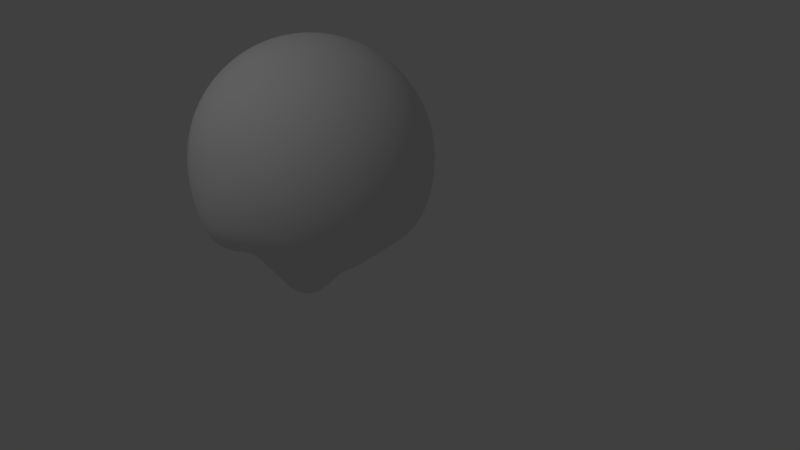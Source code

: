 # Source: 14_Rigging_Head.blend  (saved by Blender 2.79.0; exported with 4.5.12 LTS)
import bpy
from mathutils import Matrix  # noqa: F401  (used for matrix-valued properties, if any)

bpy.ops.wm.read_factory_settings(use_empty=True)
scene = bpy.context.scene
scene.name = 'Scene'

# ---- collections
col_collection_1 = bpy.data.collections.new('Collection 1'); scene.collection.children.link(col_collection_1)

# ---- materials (node trees are filled in below, after node groups)
mat_eye_ball = bpy.data.materials.new('Eye_Ball')
mat_eye_ball.alpha_threshold = 0.0
mat_eye_ball.use_transparent_shadow = False
mat_eye_ball.diffuse_color = (1.0, 1.0, 1.0, 1.0)
mat_eye_ball.roughness = 0.5
mat_eye_iris_green = bpy.data.materials.new('Eye_Iris_Green')
mat_eye_iris_green.alpha_threshold = 0.0
mat_eye_iris_green.use_transparent_shadow = False
mat_eye_iris_green.diffuse_color = (0.0, 0.1692, 0.001487, 1.0)
mat_eye_iris_green.roughness = 0.5
mat_eye_pupil = bpy.data.materials.new('Eye_Pupil')
mat_eye_pupil.alpha_threshold = 0.0
mat_eye_pupil.use_transparent_shadow = False
mat_eye_pupil.diffuse_color = (0.01057, 0.01057, 0.01057, 1.0)
mat_eye_pupil.roughness = 0.5

# ---- material node trees

# ---- world
world_world = bpy.data.worlds.new('World'); scene.world = world_world
world_world.color = (0.05088, 0.05088, 0.05088)
world_world.use_sun_shadow = False
world_world.sun_shadow_jitter_overblur = 0.0
world_world.cycles.sampling_method = 'MANUAL'

# ---- cameras
cam_camera = bpy.data.cameras.new('Camera')
cam_camera.clip_end = 100.0
cam_camera.lens = 35.0
cam_camera.sensor_width = 32.0
cam_camera.sensor_height = 18.0
cam_camera.ortho_scale = 7.314
cam_camera.dof.focus_distance = 0.0
cam_camera.dof.aperture_fstop = 128.0

# ---- lights
light_lamp = bpy.data.lights.new('Lamp', 'POINT')
light_lamp.transmission_factor = 0.0
light_lamp.cutoff_distance = 30.0
light_lamp.energy = 100.0
light_lamp.shadow_buffer_clip_start = 1.001
light_lamp.shadow_soft_size = 0.1
light_lamp.shadow_maximum_resolution = 0.006
light_lamp.use_absolute_resolution = True

# ---- meshes
me_sphere_001 = bpy.data.meshes.new('Sphere.001')
me_sphere_001.from_pydata([(0.0, 0.4044, -5.389e-08), (0.01377, -0.3549, 0.06924), (0.02702, -0.3343, 0.1358), (0.03922, -0.3009, 0.1972), (0.04992, -0.2559, 0.251), (0.0587, -0.2011, 0.2951), (0.06523, -0.1385, 0.3279), (0.06924, -0.0706, 0.3481), (0.0706, -8.515e-08, 0.3549), (0.06924, 0.0706, 0.3481), (0.06523, 0.1385, 0.3279), (0.0587, 0.201, 0.2951), (0.04992, 0.2581, 0.251), (0.03922, 0.3089, 0.1972), (0.02702, 0.3428, 0.1358), (0.01377, 0.3876, 0.06924), (0.02702, -0.3549, 0.06523), (0.053, -0.3343, 0.1279), (0.07694, -0.3009, 0.1857), (0.09792, -0.2559, 0.2364), (0.1151, -0.2011, 0.278), (0.1279, -0.1385, 0.3089), (0.1358, -0.0706, 0.3279), (0.1385, -8.179e-08, 0.3343), (0.1358, 0.0706, 0.3279), (0.1279, 0.1385, 0.3089), (0.1151, 0.201, 0.278), (0.09792, 0.2581, 0.2364), (0.07694, 0.3089, 0.1857), (0.053, 0.3428, 0.1279), (0.02702, 0.3876, 0.06523), (0.03922, -0.3549, 0.0587), (0.07694, -0.3343, 0.1151), (0.1117, -0.3009, 0.1672), (0.1422, -0.2559, 0.2128), (0.1672, -0.2011, 0.2502), (0.1857, -0.1385, 0.278), (0.1972, -0.0706, 0.2951), (0.2011, -7.634e-08, 0.3009), (0.1972, 0.0706, 0.2951), (0.1857, 0.1385, 0.278), (0.1672, 0.201, 0.2502), (0.1422, 0.2581, 0.2128), (0.1117, 0.3089, 0.1672), (0.07694, 0.3428, 0.1151), (0.03922, 0.3876, 0.0587), (0.04992, -0.3549, 0.04992), (0.09792, -0.3343, 0.09792), (0.1422, -0.3009, 0.1422), (0.1809, -0.2559, 0.1809), (0.2128, -0.2011, 0.2128), (0.2364, -0.1385, 0.2364), (0.251, -0.0706, 0.251), (0.2559, -6.901e-08, 0.2559), (0.251, 0.0706, 0.251), (0.2364, 0.1385, 0.2364), (0.2128, 0.201, 0.2128), (0.1809, 0.2581, 0.1809), (0.1422, 0.3089, 0.1422), (0.09792, 0.3428, 0.09792), (0.04992, 0.3876, 0.04992), (0.0587, -0.3549, 0.03922), (0.1151, -0.3343, 0.07694), (0.1672, -0.3009, 0.1117), (0.2128, -0.2559, 0.1422), (0.2502, -0.2011, 0.1672), (0.278, -0.1385, 0.1857), (0.2951, -0.0706, 0.1972), (0.3009, -6.008e-08, 0.201), (0.2951, 0.0706, 0.1972), (0.278, 0.1385, 0.1857), (0.2502, 0.201, 0.1672), (0.2128, 0.2581, 0.1422), (0.1672, 0.3089, 0.1117), (0.1151, 0.3428, 0.07694), (0.0587, 0.3876, 0.03922), (0.06523, -0.3549, 0.02702), (0.1279, -0.3343, 0.053), (0.1857, -0.3009, 0.07694), (0.2364, -0.2559, 0.09792), (0.278, -0.2011, 0.1151), (0.3089, -0.1385, 0.1279), (0.3279, -0.0706, 0.1358), (0.3343, -4.988e-08, 0.1385), (0.3279, 0.0706, 0.1358), (0.3089, 0.1385, 0.1279), (0.278, 0.201, 0.1151), (0.2364, 0.2581, 0.09792), (0.1857, 0.3089, 0.07694), (0.1279, 0.3428, 0.053), (0.06523, 0.3876, 0.02702), (0.06924, -0.3549, 0.01377), (0.1358, -0.3343, 0.02702), (0.1972, -0.3009, 0.03922), (0.251, -0.2559, 0.04992), (0.2951, -0.2011, 0.0587), (0.3279, -0.1385, 0.06523), (0.3481, -0.0706, 0.06924), (0.3549, -3.882e-08, 0.0706), (0.3481, 0.0706, 0.06924), (0.3279, 0.1385, 0.06523), (0.2951, 0.201, 0.0587), (0.251, 0.2581, 0.04992), (0.1972, 0.3089, 0.03922), (0.1358, 0.3428, 0.02702), (0.06924, 0.3876, 0.01377), (0.0706, -0.3549, -1.76e-07), (0.1385, -0.3343, -1.7e-07), (0.2011, -0.3009, -1.618e-07), (0.2559, -0.2559, -1.572e-07), (0.3009, -0.2011, -1.537e-07), (0.3343, -0.1385, -1.219e-07), (0.3549, -0.0706, -1.54e-07), (0.3619, -2.732e-08, -1.371e-07), (0.3549, 0.0706, -1.31e-07), (0.3343, 0.1385, -6.059e-08), (0.3009, 0.2011, -8.814e-08), (0.2559, 0.2581, -7.356e-08), (0.2011, 0.3089, -7.362e-08), (0.1385, 0.3428, -5.463e-08), (0.0706, 0.3876, -4.975e-08), (0.06924, -0.3549, -0.01377), (0.1358, -0.3343, -0.02702), (0.1972, -0.3009, -0.03922), (0.251, -0.2559, -0.04992), (0.2951, -0.201, -0.0587), (0.3279, -0.1385, -0.06523), (0.3481, -0.0706, -0.06924), (0.3549, -1.582e-08, -0.0706), (0.3481, 0.0706, -0.06924), (0.3279, 0.1385, -0.06523), (0.2951, 0.2011, -0.0587), (0.251, 0.2581, -0.04992), (0.1972, 0.3089, -0.03922), (0.1358, 0.3428, -0.02702), (0.06924, 0.3876, -0.01377), (0.06523, -0.3549, -0.02702), (0.1279, -0.3343, -0.053), (0.1857, -0.3009, -0.07694), (0.2364, -0.2559, -0.09792), (0.278, -0.201, -0.1151), (0.3089, -0.1385, -0.1279), (0.3279, -0.0706, -0.1358), (0.3343, -4.759e-09, -0.1385), (0.3279, 0.0706, -0.1358), (0.3089, 0.1385, -0.1279), (0.278, 0.2011, -0.1151), (0.2364, 0.2581, -0.09792), (0.1857, 0.3089, -0.07694), (0.1279, 0.3428, -0.053), (0.06523, 0.3876, -0.02702), (0.0587, -0.3549, -0.03922), (0.1151, -0.3343, -0.07694), (0.1672, -0.3009, -0.1117), (0.2128, -0.2559, -0.1422), (0.2502, -0.201, -0.1672), (0.278, -0.1385, -0.1857), (0.2951, -0.0706, -0.1972), (0.3009, 5.434e-09, -0.2011), (0.2951, 0.0706, -0.1972), (0.278, 0.1385, -0.1857), (0.2502, 0.2011, -0.1672), (0.2128, 0.2581, -0.1422), (0.1672, 0.3089, -0.1117), (0.1151, 0.3428, -0.07694), (0.0587, 0.3876, -0.03922), (0.04992, -0.3549, -0.04992), (0.09792, -0.3343, -0.09792), (0.1422, -0.3009, -0.1422), (0.1809, -0.2559, -0.1809), (0.2128, -0.201, -0.2128), (0.2364, -0.1385, -0.2364), (0.251, -0.0706, -0.251), (0.2559, 1.437e-08, -0.2559), (0.251, 0.0706, -0.251), (0.2364, 0.1385, -0.2364), (0.2128, 0.2011, -0.2128), (0.1809, 0.2581, -0.1809), (0.1422, 0.3089, -0.1422), (0.09792, 0.3428, -0.09792), (0.04992, 0.3876, -0.04992), (0.03922, -0.3549, -0.0587), (0.07694, -0.3343, -0.1151), (0.1117, -0.3009, -0.1672), (0.1422, -0.2559, -0.2128), (0.1672, -0.201, -0.2502), (0.1857, -0.1385, -0.278), (0.1972, -0.0706, -0.2951), (0.2011, 2.17e-08, -0.3009), (0.1972, 0.0706, -0.2951), (0.1857, 0.1385, -0.278), (0.1672, 0.2011, -0.2502), (0.1422, 0.2581, -0.2128), (0.1117, 0.3089, -0.1672), (0.07694, 0.3428, -0.1151), (0.03922, 0.3876, -0.0587), (0.02702, -0.3549, -0.06523), (0.053, -0.3343, -0.1279), (0.07694, -0.3009, -0.1857), (0.09792, -0.2559, -0.2364), (0.1151, -0.201, -0.278), (0.1279, -0.1385, -0.3089), (0.1358, -0.0706, -0.3279), (0.1385, 2.715e-08, -0.3343), (0.1358, 0.0706, -0.3279), (0.1279, 0.1385, -0.3089), (0.1151, 0.2011, -0.278), (0.09792, 0.2581, -0.2364), (0.07694, 0.3089, -0.1857), (0.053, 0.3428, -0.1279), (0.02702, 0.3876, -0.06523), (0.01377, -0.3549, -0.06924), (0.02702, -0.3343, -0.1358), (0.03922, -0.3009, -0.1972), (0.04992, -0.2559, -0.251), (0.0587, -0.201, -0.2951), (0.06523, -0.1385, -0.3279), (0.06924, -0.0706, -0.3481), (0.0706, 3.05e-08, -0.3549), (0.06924, 0.0706, -0.3481), (0.06523, 0.1385, -0.3279), (0.0587, 0.2011, -0.2951), (0.04992, 0.2581, -0.251), (0.03922, 0.3089, -0.1972), (0.02702, 0.3428, -0.1358), (0.01377, 0.3876, -0.06924), (-2.61e-09, -0.3549, -0.0706), (1.492e-08, -0.3343, -0.1385), (9.523e-09, -0.3009, -0.2011), (-9.35e-09, -0.2559, -0.2559), (-3.092e-08, -0.201, -0.3009), (2.3e-08, -0.1385, -0.3343), (-3.092e-08, -0.0706, -0.3549), (-3.631e-08, 3.164e-08, -0.3619), (-3.092e-08, 0.0706, -0.3549), (2.3e-08, 0.1385, -0.3343), (-3.092e-08, 0.2011, -0.3009), (-9.35e-09, 0.2581, -0.2559), (-3.958e-09, 0.3089, -0.2011), (1.434e-09, 0.3428, -0.1385), (1.434e-09, 0.3876, -0.0706), (-0.01377, -0.3549, -0.06924), (-0.02702, -0.3343, -0.1358), (-0.03922, -0.3009, -0.1972), (-0.04992, -0.2559, -0.251), (-0.0587, -0.201, -0.2951), (-0.06523, -0.1385, -0.3279), (-0.06924, -0.0706, -0.3481), (-0.0706, 3.05e-08, -0.3549), (-0.06924, 0.0706, -0.3481), (-0.06523, 0.1385, -0.3279), (-0.0587, 0.2011, -0.2951), (-0.04992, 0.2581, -0.251), (-0.03922, 0.3089, -0.1972), (-0.02702, 0.3428, -0.1358), (-0.01377, 0.3876, -0.06924), (-4.512e-08, -0.3619, -2.858e-07), (-0.02702, -0.3549, -0.06523), (-0.053, -0.3343, -0.1279), (-0.07694, -0.3009, -0.1857), (-0.09792, -0.2559, -0.2364), (-0.1151, -0.201, -0.278), (-0.1279, -0.1385, -0.3089), (-0.1358, -0.0706, -0.3279), (-0.1385, 2.715e-08, -0.3343), (-0.1358, 0.0706, -0.3279), (-0.1279, 0.1385, -0.3089), (-0.1151, 0.2011, -0.278), (-0.09792, 0.2581, -0.2364), (-0.07694, 0.3089, -0.1857), (-0.053, 0.3428, -0.1279), (-0.02702, 0.3876, -0.06523), (-0.03922, -0.3549, -0.0587), (-0.07694, -0.3343, -0.1151), (-0.1117, -0.3009, -0.1672), (-0.1422, -0.2559, -0.2128), (-0.1672, -0.201, -0.2502), (-0.1857, -0.1385, -0.278), (-0.1972, -0.0706, -0.2951), (-0.2011, 2.17e-08, -0.3009), (-0.1972, 0.0706, -0.2951), (-0.1857, 0.1385, -0.278), (-0.1672, 0.2011, -0.2502), (-0.1422, 0.2581, -0.2128), (-0.1117, 0.3089, -0.1672), (-0.07694, 0.3428, -0.1151), (-0.03922, 0.3876, -0.0587), (-0.04992, -0.3549, -0.04992), (-0.09792, -0.3343, -0.09792), (-0.1422, -0.3009, -0.1422), (-0.1809, -0.2559, -0.1809), (-0.2128, -0.201, -0.2128), (-0.2364, -0.1385, -0.2364), (-0.251, -0.0706, -0.251), (-0.2559, 1.437e-08, -0.2559), (-0.251, 0.0706, -0.251), (-0.2364, 0.1385, -0.2364), (-0.2128, 0.2011, -0.2128), (-0.1809, 0.2581, -0.1809), (-0.1422, 0.3089, -0.1422), (-0.09792, 0.3428, -0.09792), (-0.04992, 0.3876, -0.04992), (-0.0587, -0.3549, -0.03922), (-0.1151, -0.3343, -0.07694), (-0.1672, -0.3009, -0.1117), (-0.2128, -0.2559, -0.1422), (-0.2502, -0.201, -0.1672), (-0.278, -0.1385, -0.1857), (-0.2951, -0.0706, -0.1972), (-0.3009, 5.434e-09, -0.2011), (-0.2951, 0.0706, -0.1972), (-0.278, 0.1385, -0.1857), (-0.2502, 0.2011, -0.1672), (-0.2128, 0.2581, -0.1422), (-0.1672, 0.3089, -0.1117), (-0.1151, 0.3428, -0.07694), (-0.0587, 0.3876, -0.03922), (-0.06523, -0.3549, -0.02702), (-0.1279, -0.3343, -0.053), (-0.1857, -0.3009, -0.07694), (-0.2364, -0.2559, -0.09792), (-0.278, -0.201, -0.1151), (-0.3089, -0.1385, -0.1279), (-0.3279, -0.0706, -0.1358), (-0.3343, -4.759e-09, -0.1385), (-0.3279, 0.0706, -0.1358), (-0.3089, 0.1385, -0.1279), (-0.278, 0.2011, -0.1151), (-0.2364, 0.2581, -0.09792), (-0.1857, 0.3089, -0.07694), (-0.1279, 0.3428, -0.053), (-0.06523, 0.3876, -0.02702), (-0.06924, -0.3549, -0.01377), (-0.1358, -0.3343, -0.02702), (-0.1972, -0.3009, -0.03922), (-0.251, -0.2559, -0.04992), (-0.2951, -0.201, -0.0587), (-0.3279, -0.1385, -0.06523), (-0.3481, -0.0706, -0.06924), (-0.3549, -1.582e-08, -0.0706), (-0.3481, 0.0706, -0.06924), (-0.3279, 0.1385, -0.06523), (-0.2951, 0.2011, -0.0587), (-0.251, 0.2581, -0.04992), (-0.1972, 0.3089, -0.03922), (-0.1358, 0.3428, -0.02702), (-0.06924, 0.3876, -0.01377), (-0.0706, -0.3549, -1.706e-07), (-0.1385, -0.3343, -1.565e-07), (-0.2011, -0.3009, -1.51e-07), (-0.2559, -0.2559, -1.087e-07), (-0.3009, -0.2011, -8.355e-08), (-0.3343, -0.1385, -1.381e-07), (-0.3549, -0.0706, -4.612e-08), (-0.3619, -2.732e-08, -5.08e-08), (-0.3549, 0.0706, -2.312e-08), (-0.3343, 0.1385, -9.294e-08), (-0.3009, 0.2011, -1.804e-08), (-0.2559, 0.2581, -2.502e-08), (-0.201, 0.3089, -4.396e-08), (-0.1385, 0.3428, -3.576e-08), (-0.0706, 0.3876, -5.244e-08), (-0.06924, -0.3549, 0.01377), (-0.1358, -0.3343, 0.02702), (-0.1972, -0.3009, 0.03922), (-0.251, -0.2559, 0.04992), (-0.2951, -0.2011, 0.0587), (-0.3279, -0.1385, 0.06523), (-0.3481, -0.0706, 0.06924), (-0.3549, -3.882e-08, 0.0706), (-0.3481, 0.0706, 0.06924), (-0.3279, 0.1385, 0.06523), (-0.2951, 0.201, 0.0587), (-0.251, 0.2581, 0.04992), (-0.1972, 0.3089, 0.03922), (-0.1358, 0.3428, 0.02702), (-0.06924, 0.3876, 0.01377), (-0.06523, -0.3549, 0.02702), (-0.1279, -0.3343, 0.053), (-0.1857, -0.3009, 0.07694), (-0.2364, -0.2559, 0.09792), (-0.278, -0.2011, 0.1151), (-0.3089, -0.1385, 0.1279), (-0.3279, -0.0706, 0.1358), (-0.3343, -4.988e-08, 0.1385), (-0.3279, 0.0706, 0.1358), (-0.3089, 0.1385, 0.1279), (-0.278, 0.201, 0.1151), (-0.2364, 0.2581, 0.09792), (-0.1857, 0.3089, 0.07694), (-0.1279, 0.3428, 0.053), (-0.06523, 0.3876, 0.02702), (-0.0587, -0.3549, 0.03922), (-0.1151, -0.3343, 0.07694), (-0.1672, -0.3009, 0.1117), (-0.2128, -0.2559, 0.1422), (-0.2502, -0.2011, 0.1672), (-0.278, -0.1385, 0.1857), (-0.2951, -0.0706, 0.1972), (-0.3009, -6.008e-08, 0.201), (-0.2951, 0.0706, 0.1972), (-0.278, 0.1385, 0.1857), (-0.2502, 0.201, 0.1672), (-0.2128, 0.2581, 0.1422), (-0.1672, 0.3089, 0.1117), (-0.1151, 0.3428, 0.07694), (-0.0587, 0.3876, 0.03922), (-0.04992, -0.3549, 0.04992), (-0.09792, -0.3343, 0.09792), (-0.1422, -0.3009, 0.1422), (-0.1809, -0.2559, 0.1809), (-0.2128, -0.2011, 0.2128), (-0.2364, -0.1385, 0.2364), (-0.251, -0.0706, 0.251), (-0.2559, -6.901e-08, 0.2559), (-0.251, 0.0706, 0.251), (-0.2364, 0.1385, 0.2364), (-0.2128, 0.201, 0.2128), (-0.1809, 0.2581, 0.1809), (-0.1422, 0.3089, 0.1422), (-0.09792, 0.3428, 0.09792), (-0.04992, 0.3876, 0.04992), (-0.03922, -0.3549, 0.0587), (-0.07694, -0.3343, 0.1151), (-0.1117, -0.3009, 0.1672), (-0.1422, -0.2559, 0.2128), (-0.1672, -0.2011, 0.2502), (-0.1857, -0.1385, 0.278), (-0.1972, -0.0706, 0.2951), (-0.201, -7.634e-08, 0.3009), (-0.1972, 0.0706, 0.2951), (-0.1857, 0.1385, 0.278), (-0.1672, 0.201, 0.2502), (-0.1422, 0.2581, 0.2128), (-0.1117, 0.3089, 0.1672), (-0.07694, 0.3428, 0.1151), (-0.03922, 0.3876, 0.0587), (-0.02702, -0.3549, 0.06523), (-0.053, -0.3343, 0.1279), (-0.07694, -0.3009, 0.1857), (-0.09792, -0.2559, 0.2364), (-0.1151, -0.2011, 0.278), (-0.1279, -0.1385, 0.3089), (-0.1358, -0.0706, 0.3279), (-0.1385, -8.179e-08, 0.3343), (-0.1358, 0.0706, 0.3279), (-0.1279, 0.1385, 0.3089), (-0.1151, 0.201, 0.278), (-0.09792, 0.2581, 0.2364), (-0.07694, 0.3089, 0.1857), (-0.053, 0.3428, 0.1279), (-0.02702, 0.3876, 0.06523), (-0.01377, -0.3549, 0.06924), (-0.02702, -0.3343, 0.1358), (-0.03922, -0.3009, 0.1972), (-0.04992, -0.2559, 0.251), (-0.0587, -0.2011, 0.2951), (-0.06523, -0.1385, 0.3279), (-0.06924, -0.0706, 0.3481), (-0.0706, -8.515e-08, 0.3549), (-0.06924, 0.0706, 0.3481), (-0.06523, 0.1385, 0.3279), (-0.0587, 0.201, 0.2951), (-0.04992, 0.2581, 0.251), (-0.03922, 0.3089, 0.1972), (-0.02702, 0.3428, 0.1358), (-0.01377, 0.3876, 0.06924), (1.357e-08, -0.3549, 0.0706), (2.84e-08, -0.3343, 0.1385), (3.918e-08, -0.3009, 0.201), (5.536e-08, -0.2559, 0.2559), (9.85e-08, -0.2011, 0.3009), (2.3e-08, -0.1385, 0.3343), (9.311e-08, -0.0706, 0.3549), (9.85e-08, -8.628e-08, 0.3619), (9.311e-08, 0.0706, 0.3549), (2.3e-08, 0.1385, 0.3343), (9.85e-08, 0.201, 0.3009), (5.536e-08, 0.2581, 0.2559), (4.457e-08, 0.3089, 0.201), (2.84e-08, 0.3428, 0.1385), (5.479e-09, 0.3876, 0.0706)], [], [(467, 256, 1), (0, 481, 15), (475, 474, 8, 9), (468, 467, 1, 2), (476, 475, 9, 10), (469, 468, 2, 3), (477, 476, 10, 11), (470, 469, 3, 4), (478, 477, 11, 12), (471, 470, 4, 5), (479, 478, 12, 13), (472, 471, 5, 6), (480, 479, 13, 14), (473, 472, 6, 7), (481, 480, 14, 15), (474, 473, 7, 8), (15, 14, 29, 30), (8, 7, 22, 23), (1, 256, 16), (0, 15, 30), (9, 8, 23, 24), (2, 1, 16, 17), (10, 9, 24, 25), (3, 2, 17, 18), (11, 10, 25, 26), (4, 3, 18, 19), (12, 11, 26, 27), (5, 4, 19, 20), (13, 12, 27, 28), (6, 5, 20, 21), (14, 13, 28, 29), (7, 6, 21, 22), (19, 18, 33, 34), (27, 26, 41, 42), (20, 19, 34, 35), (28, 27, 42, 43), (21, 20, 35, 36), (29, 28, 43, 44), (22, 21, 36, 37), (30, 29, 44, 45), (23, 22, 37, 38), (16, 256, 31), (0, 30, 45), (24, 23, 38, 39), (17, 16, 31, 32), (25, 24, 39, 40), (18, 17, 32, 33), (26, 25, 40, 41), (38, 37, 52, 53), (31, 256, 46), (0, 45, 60), (39, 38, 53, 54), (32, 31, 46, 47), (40, 39, 54, 55), (33, 32, 47, 48), (41, 40, 55, 56), (34, 33, 48, 49), (42, 41, 56, 57), (35, 34, 49, 50), (43, 42, 57, 58), (36, 35, 50, 51), (44, 43, 58, 59), (37, 36, 51, 52), (45, 44, 59, 60), (57, 56, 71, 72), (50, 49, 64, 65), (58, 57, 72, 73), (51, 50, 65, 66), (59, 58, 73, 74), (52, 51, 66, 67), (60, 59, 74, 75), (53, 52, 67, 68), (46, 256, 61), (0, 60, 75), (54, 53, 68, 69), (47, 46, 61, 62), (55, 54, 69, 70), (48, 47, 62, 63), (56, 55, 70, 71), (49, 48, 63, 64), (61, 256, 76), (0, 75, 90), (69, 68, 83, 84), (62, 61, 76, 77), (70, 69, 84, 85), (63, 62, 77, 78), (71, 70, 85, 86), (64, 63, 78, 79), (72, 71, 86, 87), (65, 64, 79, 80), (73, 72, 87, 88), (66, 65, 80, 81), (74, 73, 88, 89), (67, 66, 81, 82), (75, 74, 89, 90), (68, 67, 82, 83), (80, 79, 94, 95), (88, 87, 102, 103), (81, 80, 95, 96), (89, 88, 103, 104), (82, 81, 96, 97), (90, 89, 104, 105), (83, 82, 97, 98), (76, 256, 91), (0, 90, 105), (84, 83, 98, 99), (77, 76, 91, 92), (85, 84, 99, 100), (78, 77, 92, 93), (86, 85, 100, 101), (79, 78, 93, 94), (87, 86, 101, 102), (99, 98, 113, 114), (92, 91, 106, 107), (100, 99, 114, 115), (93, 92, 107, 108), (101, 100, 115, 116), (94, 93, 108, 109), (102, 101, 116, 117), (95, 94, 109, 110), (103, 102, 117, 118), (96, 95, 110, 111), (104, 103, 118, 119), (97, 96, 111, 112), (105, 104, 119, 120), (98, 97, 112, 113), (91, 256, 106), (0, 105, 120), (118, 117, 132, 133), (111, 110, 125, 126), (119, 118, 133, 134), (112, 111, 126, 127), (120, 119, 134, 135), (113, 112, 127, 128), (106, 256, 121), (0, 120, 135), (114, 113, 128, 129), (107, 106, 121, 122), (115, 114, 129, 130), (108, 107, 122, 123), (116, 115, 130, 131), (109, 108, 123, 124), (117, 116, 131, 132), (110, 109, 124, 125), (130, 129, 144, 145), (123, 122, 137, 138), (131, 130, 145, 146), (124, 123, 138, 139), (132, 131, 146, 147), (125, 124, 139, 140), (133, 132, 147, 148), (126, 125, 140, 141), (134, 133, 148, 149), (127, 126, 141, 142), (135, 134, 149, 150), (128, 127, 142, 143), (121, 256, 136), (0, 135, 150), (129, 128, 143, 144), (122, 121, 136, 137), (149, 148, 163, 164), (142, 141, 156, 157), (150, 149, 164, 165), (143, 142, 157, 158), (136, 256, 151), (0, 150, 165), (144, 143, 158, 159), (137, 136, 151, 152), (145, 144, 159, 160), (138, 137, 152, 153), (146, 145, 160, 161), (139, 138, 153, 154), (147, 146, 161, 162), (140, 139, 154, 155), (148, 147, 162, 163), (141, 140, 155, 156), (153, 152, 167, 168), (161, 160, 175, 176), (154, 153, 168, 169), (162, 161, 176, 177), (155, 154, 169, 170), (163, 162, 177, 178), (156, 155, 170, 171), (164, 163, 178, 179), (157, 156, 171, 172), (165, 164, 179, 180), (158, 157, 172, 173), (151, 256, 166), (0, 165, 180), (159, 158, 173, 174), (152, 151, 166, 167), (160, 159, 174, 175), (172, 171, 186, 187), (180, 179, 194, 195), (173, 172, 187, 188), (166, 256, 181), (0, 180, 195), (174, 173, 188, 189), (167, 166, 181, 182), (175, 174, 189, 190), (168, 167, 182, 183), (176, 175, 190, 191), (169, 168, 183, 184), (177, 176, 191, 192), (170, 169, 184, 185), (178, 177, 192, 193), (171, 170, 185, 186), (179, 178, 193, 194), (191, 190, 205, 206), (184, 183, 198, 199), (192, 191, 206, 207), (185, 184, 199, 200), (193, 192, 207, 208), (186, 185, 200, 201), (194, 193, 208, 209), (187, 186, 201, 202), (195, 194, 209, 210), (188, 187, 202, 203), (181, 256, 196), (0, 195, 210), (189, 188, 203, 204), (182, 181, 196, 197), (190, 189, 204, 205), (183, 182, 197, 198), (210, 209, 224, 225), (203, 202, 217, 218), (196, 256, 211), (0, 210, 225), (204, 203, 218, 219), (197, 196, 211, 212), (205, 204, 219, 220), (198, 197, 212, 213), (206, 205, 220, 221), (199, 198, 213, 214), (207, 206, 221, 222), (200, 199, 214, 215), (208, 207, 222, 223), (201, 200, 215, 216), (209, 208, 223, 224), (202, 201, 216, 217), (214, 213, 228, 229), (222, 221, 236, 237), (215, 214, 229, 230), (223, 222, 237, 238), (216, 215, 230, 231), (224, 223, 238, 239), (217, 216, 231, 232), (225, 224, 239, 240), (218, 217, 232, 233), (211, 256, 226), (0, 225, 240), (219, 218, 233, 234), (212, 211, 226, 227), (220, 219, 234, 235), (213, 212, 227, 228), (221, 220, 235, 236), (233, 232, 247, 248), (226, 256, 241), (0, 240, 255), (234, 233, 248, 249), (227, 226, 241, 242), (235, 234, 249, 250), (228, 227, 242, 243), (236, 235, 250, 251), (229, 228, 243, 244), (237, 236, 251, 252), (230, 229, 244, 245), (238, 237, 252, 253), (231, 230, 245, 246), (239, 238, 253, 254), (232, 231, 246, 247), (240, 239, 254, 255), (252, 251, 267, 268), (245, 244, 260, 261), (253, 252, 268, 269), (246, 245, 261, 262), (254, 253, 269, 270), (247, 246, 262, 263), (255, 254, 270, 271), (248, 247, 263, 264), (241, 256, 257), (0, 255, 271), (249, 248, 264, 265), (242, 241, 257, 258), (250, 249, 265, 266), (243, 242, 258, 259), (251, 250, 266, 267), (244, 243, 259, 260), (0, 271, 286), (265, 264, 279, 280), (258, 257, 272, 273), (266, 265, 280, 281), (259, 258, 273, 274), (267, 266, 281, 282), (260, 259, 274, 275), (268, 267, 282, 283), (261, 260, 275, 276), (269, 268, 283, 284), (262, 261, 276, 277), (270, 269, 284, 285), (263, 262, 277, 278), (271, 270, 285, 286), (264, 263, 278, 279), (257, 256, 272), (284, 283, 298, 299), (277, 276, 291, 292), (285, 284, 299, 300), (278, 277, 292, 293), (286, 285, 300, 301), (279, 278, 293, 294), (272, 256, 287), (0, 286, 301), (280, 279, 294, 295), (273, 272, 287, 288), (281, 280, 295, 296), (274, 273, 288, 289), (282, 281, 296, 297), (275, 274, 289, 290), (283, 282, 297, 298), (276, 275, 290, 291), (288, 287, 302, 303), (296, 295, 310, 311), (289, 288, 303, 304), (297, 296, 311, 312), (290, 289, 304, 305), (298, 297, 312, 313), (291, 290, 305, 306), (299, 298, 313, 314), (292, 291, 306, 307), (300, 299, 314, 315), (293, 292, 307, 308), (301, 300, 315, 316), (294, 293, 308, 309), (287, 256, 302), (0, 301, 316), (295, 294, 309, 310), (307, 306, 321, 322), (315, 314, 329, 330), (308, 307, 322, 323), (316, 315, 330, 331), (309, 308, 323, 324), (302, 256, 317), (0, 316, 331), (310, 309, 324, 325), (303, 302, 317, 318), (311, 310, 325, 326), (304, 303, 318, 319), (312, 311, 326, 327), (305, 304, 319, 320), (313, 312, 327, 328), (306, 305, 320, 321), (314, 313, 328, 329), (326, 325, 340, 341), (319, 318, 333, 334), (327, 326, 341, 342), (320, 319, 334, 335), (328, 327, 342, 343), (321, 320, 335, 336), (329, 328, 343, 344), (322, 321, 336, 337), (330, 329, 344, 345), (323, 322, 337, 338), (331, 330, 345, 346), (324, 323, 338, 339), (317, 256, 332), (0, 331, 346), (325, 324, 339, 340), (318, 317, 332, 333), (345, 344, 359, 360), (338, 337, 352, 353), (346, 345, 360, 361), (339, 338, 353, 354), (332, 256, 347), (0, 346, 361), (340, 339, 354, 355), (333, 332, 347, 348), (341, 340, 355, 356), (334, 333, 348, 349), (342, 341, 356, 357), (335, 334, 349, 350), (343, 342, 357, 358), (336, 335, 350, 351), (344, 343, 358, 359), (337, 336, 351, 352), (349, 348, 363, 364), (357, 356, 371, 372), (350, 349, 364, 365), (358, 357, 372, 373), (351, 350, 365, 366), (359, 358, 373, 374), (352, 351, 366, 367), (360, 359, 374, 375), (353, 352, 367, 368), (361, 360, 375, 376), (354, 353, 368, 369), (347, 256, 362), (0, 361, 376), (355, 354, 369, 370), (348, 347, 362, 363), (356, 355, 370, 371), (368, 367, 382, 383), (376, 375, 390, 391), (369, 368, 383, 384), (362, 256, 377), (0, 376, 391), (370, 369, 384, 385), (363, 362, 377, 378), (371, 370, 385, 386), (364, 363, 378, 379), (372, 371, 386, 387), (365, 364, 379, 380), (373, 372, 387, 388), (366, 365, 380, 381), (374, 373, 388, 389), (367, 366, 381, 382), (375, 374, 389, 390), (387, 386, 401, 402), (380, 379, 394, 395), (388, 387, 402, 403), (381, 380, 395, 396), (389, 388, 403, 404), (382, 381, 396, 397), (390, 389, 404, 405), (383, 382, 397, 398), (391, 390, 405, 406), (384, 383, 398, 399), (377, 256, 392), (0, 391, 406), (385, 384, 399, 400), (378, 377, 392, 393), (386, 385, 400, 401), (379, 378, 393, 394), (406, 405, 420, 421), (399, 398, 413, 414), (392, 256, 407), (0, 406, 421), (400, 399, 414, 415), (393, 392, 407, 408), (401, 400, 415, 416), (394, 393, 408, 409), (402, 401, 416, 417), (395, 394, 409, 410), (403, 402, 417, 418), (396, 395, 410, 411), (404, 403, 418, 419), (397, 396, 411, 412), (405, 404, 419, 420), (398, 397, 412, 413), (418, 417, 432, 433), (411, 410, 425, 426), (419, 418, 433, 434), (412, 411, 426, 427), (420, 419, 434, 435), (413, 412, 427, 428), (421, 420, 435, 436), (414, 413, 428, 429), (407, 256, 422), (0, 421, 436), (415, 414, 429, 430), (408, 407, 422, 423), (416, 415, 430, 431), (409, 408, 423, 424), (417, 416, 431, 432), (410, 409, 424, 425), (422, 256, 437), (0, 436, 451), (430, 429, 444, 445), (423, 422, 437, 438), (431, 430, 445, 446), (424, 423, 438, 439), (432, 431, 446, 447), (425, 424, 439, 440), (433, 432, 447, 448), (426, 425, 440, 441), (434, 433, 448, 449), (427, 426, 441, 442), (435, 434, 449, 450), (428, 427, 442, 443), (436, 435, 450, 451), (429, 428, 443, 444), (441, 440, 455, 456), (449, 448, 463, 464), (442, 441, 456, 457), (450, 449, 464, 465), (443, 442, 457, 458), (451, 450, 465, 466), (444, 443, 458, 459), (437, 256, 452), (0, 451, 466), (445, 444, 459, 460), (438, 437, 452, 453), (446, 445, 460, 461), (439, 438, 453, 454), (447, 446, 461, 462), (440, 439, 454, 455), (448, 447, 462, 463), (460, 459, 474, 475), (453, 452, 467, 468), (461, 460, 475, 476), (454, 453, 468, 469), (462, 461, 476, 477), (455, 454, 469, 470), (463, 462, 477, 478), (456, 455, 470, 471), (464, 463, 478, 479), (457, 456, 471, 472), (465, 464, 479, 480), (458, 457, 472, 473), (466, 465, 480, 481), (459, 458, 473, 474), (452, 256, 467), (0, 466, 481)])
me_sphere_001.polygons.foreach_set('use_smooth', [True] * 512)
me_sphere_001.polygons.foreach_set('material_index', [0, 2, 0, 0, 0, 0, 0, 0, 0, 0, 1, 0, 1, 0, 2, 0, 2, 0, 0, 2, 0, 0, 0, 0, 0, 0, 0, 0, 1, 0, 1, 0, 0, 0, 0, 1, 0, 1, 0, 2, 0, 0, 2, 0, 0, 0, 0, 0, 0, 0, 2, 0, 0, 0, 0, 0, 0, 0, 0, 1, 0, 1, 0, 2, 0, 0, 1, 0, 1, 0, 2, 0, 0, 2, 0, 0, 0, 0, 0, 0, 0, 2, 0, 0, 0, 0, 0, 0, 0, 0, 1, 0, 1, 0, 2, 0, 0, 1, 0, 1, 0, 2, 0, 0, 2, 0, 0, 0, 0, 0, 0, 0, 0, 0, 0, 0, 0, 0, 0, 0, 1, 0, 1, 0, 2, 0, 0, 2, 1, 0, 1, 0, 2, 0, 0, 2, 0, 0, 0, 0, 0, 0, 0, 0, 0, 0, 0, 0, 0, 0, 1, 0, 1, 0, 2, 0, 0, 2, 0, 0, 1, 0, 2, 0, 0, 2, 0, 0, 0, 0, 0, 0, 0, 0, 1, 0, 0, 0, 0, 0, 0, 1, 0, 1, 0, 2, 0, 0, 2, 0, 0, 0, 0, 2, 0, 0, 2, 0, 0, 0, 0, 0, 0, 0, 0, 1, 0, 1, 0, 0, 0, 0, 1, 0, 1, 0, 2, 0, 0, 2, 0, 0, 0, 0, 2, 0, 0, 2, 0, 0, 0, 0, 0, 0, 0, 0, 1, 0, 1, 0, 0, 0, 0, 1, 0, 1, 0, 2, 0, 0, 2, 0, 0, 0, 0, 0, 0, 0, 2, 0, 0, 0, 0, 0, 0, 0, 0, 1, 0, 1, 0, 2, 0, 0, 1, 0, 1, 0, 2, 0, 0, 2, 0, 0, 0, 0, 0, 0, 2, 0, 0, 0, 0, 0, 0, 0, 0, 1, 0, 1, 0, 2, 0, 0, 1, 0, 1, 0, 2, 0, 0, 2, 0, 0, 0, 0, 0, 0, 0, 0, 0, 0, 0, 0, 0, 0, 0, 1, 0, 1, 0, 2, 0, 0, 2, 0, 0, 1, 0, 2, 0, 0, 2, 0, 0, 0, 0, 0, 0, 0, 0, 1, 0, 0, 0, 0, 0, 0, 1, 0, 1, 0, 2, 0, 0, 2, 0, 0, 1, 0, 2, 0, 0, 2, 0, 0, 0, 0, 0, 0, 0, 0, 1, 0, 0, 0, 0, 0, 0, 1, 0, 1, 0, 2, 0, 0, 2, 0, 0, 0, 0, 2, 0, 0, 2, 0, 0, 0, 0, 0, 0, 0, 0, 1, 0, 1, 0, 0, 0, 0, 1, 0, 1, 0, 2, 0, 0, 2, 0, 0, 0, 0, 2, 0, 0, 2, 0, 0, 0, 0, 0, 0, 0, 0, 1, 0, 1, 0, 0, 0, 1, 0, 1, 0, 2, 0, 0, 2, 0, 0, 0, 0, 0, 0, 0, 2, 0, 0, 0, 0, 0, 0, 0, 0, 1, 0, 1, 0, 2, 0, 0, 1, 0, 1, 0, 2, 0, 0, 2, 0, 0, 0, 0, 0, 0, 0, 0, 0, 0, 0, 0, 0, 0, 0, 1, 0, 1, 0, 2, 0, 0, 2])
me_sphere_001.materials.append(mat_eye_ball)
me_sphere_001.materials.append(mat_eye_iris_green)
me_sphere_001.materials.append(mat_eye_pupil)
me_sphere_001.use_remesh_preserve_volume = False
me_sphere_001.use_remesh_preserve_attributes = False
me_sphere_001.use_mirror_vertex_groups = False
me_sphere_001.update()
me_sphere_000 = bpy.data.meshes.new('Sphere.000')
me_sphere_000.from_pydata([(0.0, 0.4044, -5.389e-08), (0.01377, -0.3549, 0.06924), (0.02702, -0.3343, 0.1358), (0.03922, -0.3009, 0.1972), (0.04992, -0.2559, 0.251), (0.0587, -0.2011, 0.2951), (0.06523, -0.1385, 0.3279), (0.06924, -0.0706, 0.3481), (0.0706, -8.515e-08, 0.3549), (0.06924, 0.0706, 0.3481), (0.06523, 0.1385, 0.3279), (0.0587, 0.201, 0.2951), (0.04992, 0.2581, 0.251), (0.03922, 0.3089, 0.1972), (0.02702, 0.3428, 0.1358), (0.01377, 0.3876, 0.06924), (0.02702, -0.3549, 0.06523), (0.053, -0.3343, 0.1279), (0.07694, -0.3009, 0.1857), (0.09792, -0.2559, 0.2364), (0.1151, -0.2011, 0.278), (0.1279, -0.1385, 0.3089), (0.1358, -0.0706, 0.3279), (0.1385, -8.179e-08, 0.3343), (0.1358, 0.0706, 0.3279), (0.1279, 0.1385, 0.3089), (0.1151, 0.201, 0.278), (0.09792, 0.2581, 0.2364), (0.07694, 0.3089, 0.1857), (0.053, 0.3428, 0.1279), (0.02702, 0.3876, 0.06523), (0.03922, -0.3549, 0.0587), (0.07694, -0.3343, 0.1151), (0.1117, -0.3009, 0.1672), (0.1422, -0.2559, 0.2128), (0.1672, -0.2011, 0.2502), (0.1857, -0.1385, 0.278), (0.1972, -0.0706, 0.2951), (0.2011, -7.634e-08, 0.3009), (0.1972, 0.0706, 0.2951), (0.1857, 0.1385, 0.278), (0.1672, 0.201, 0.2502), (0.1422, 0.2581, 0.2128), (0.1117, 0.3089, 0.1672), (0.07694, 0.3428, 0.1151), (0.03922, 0.3876, 0.0587), (0.04992, -0.3549, 0.04992), (0.09792, -0.3343, 0.09792), (0.1422, -0.3009, 0.1422), (0.1809, -0.2559, 0.1809), (0.2128, -0.2011, 0.2128), (0.2364, -0.1385, 0.2364), (0.251, -0.0706, 0.251), (0.2559, -6.901e-08, 0.2559), (0.251, 0.0706, 0.251), (0.2364, 0.1385, 0.2364), (0.2128, 0.201, 0.2128), (0.1809, 0.2581, 0.1809), (0.1422, 0.3089, 0.1422), (0.09792, 0.3428, 0.09792), (0.04992, 0.3876, 0.04992), (0.0587, -0.3549, 0.03922), (0.1151, -0.3343, 0.07694), (0.1672, -0.3009, 0.1117), (0.2128, -0.2559, 0.1422), (0.2502, -0.2011, 0.1672), (0.278, -0.1385, 0.1857), (0.2951, -0.0706, 0.1972), (0.3009, -6.008e-08, 0.201), (0.2951, 0.0706, 0.1972), (0.278, 0.1385, 0.1857), (0.2502, 0.201, 0.1672), (0.2128, 0.2581, 0.1422), (0.1672, 0.3089, 0.1117), (0.1151, 0.3428, 0.07694), (0.0587, 0.3876, 0.03922), (0.06523, -0.3549, 0.02702), (0.1279, -0.3343, 0.053), (0.1857, -0.3009, 0.07694), (0.2364, -0.2559, 0.09792), (0.278, -0.2011, 0.1151), (0.3089, -0.1385, 0.1279), (0.3279, -0.0706, 0.1358), (0.3343, -4.988e-08, 0.1385), (0.3279, 0.0706, 0.1358), (0.3089, 0.1385, 0.1279), (0.278, 0.201, 0.1151), (0.2364, 0.2581, 0.09792), (0.1857, 0.3089, 0.07694), (0.1279, 0.3428, 0.053), (0.06523, 0.3876, 0.02702), (0.06924, -0.3549, 0.01377), (0.1358, -0.3343, 0.02702), (0.1972, -0.3009, 0.03922), (0.251, -0.2559, 0.04992), (0.2951, -0.2011, 0.0587), (0.3279, -0.1385, 0.06523), (0.3481, -0.0706, 0.06924), (0.3549, -3.882e-08, 0.0706), (0.3481, 0.0706, 0.06924), (0.3279, 0.1385, 0.06523), (0.2951, 0.201, 0.0587), (0.251, 0.2581, 0.04992), (0.1972, 0.3089, 0.03922), (0.1358, 0.3428, 0.02702), (0.06924, 0.3876, 0.01377), (0.0706, -0.3549, -1.76e-07), (0.1385, -0.3343, -1.7e-07), (0.2011, -0.3009, -1.618e-07), (0.2559, -0.2559, -1.572e-07), (0.3009, -0.2011, -1.537e-07), (0.3343, -0.1385, -1.219e-07), (0.3549, -0.0706, -1.54e-07), (0.3619, -2.732e-08, -1.371e-07), (0.3549, 0.0706, -1.31e-07), (0.3343, 0.1385, -6.059e-08), (0.3009, 0.2011, -8.814e-08), (0.2559, 0.2581, -7.356e-08), (0.2011, 0.3089, -7.362e-08), (0.1385, 0.3428, -5.463e-08), (0.0706, 0.3876, -4.975e-08), (0.06924, -0.3549, -0.01377), (0.1358, -0.3343, -0.02702), (0.1972, -0.3009, -0.03922), (0.251, -0.2559, -0.04992), (0.2951, -0.201, -0.0587), (0.3279, -0.1385, -0.06523), (0.3481, -0.0706, -0.06924), (0.3549, -1.582e-08, -0.0706), (0.3481, 0.0706, -0.06924), (0.3279, 0.1385, -0.06523), (0.2951, 0.2011, -0.0587), (0.251, 0.2581, -0.04992), (0.1972, 0.3089, -0.03922), (0.1358, 0.3428, -0.02702), (0.06924, 0.3876, -0.01377), (0.06523, -0.3549, -0.02702), (0.1279, -0.3343, -0.053), (0.1857, -0.3009, -0.07694), (0.2364, -0.2559, -0.09792), (0.278, -0.201, -0.1151), (0.3089, -0.1385, -0.1279), (0.3279, -0.0706, -0.1358), (0.3343, -4.759e-09, -0.1385), (0.3279, 0.0706, -0.1358), (0.3089, 0.1385, -0.1279), (0.278, 0.2011, -0.1151), (0.2364, 0.2581, -0.09792), (0.1857, 0.3089, -0.07694), (0.1279, 0.3428, -0.053), (0.06523, 0.3876, -0.02702), (0.0587, -0.3549, -0.03922), (0.1151, -0.3343, -0.07694), (0.1672, -0.3009, -0.1117), (0.2128, -0.2559, -0.1422), (0.2502, -0.201, -0.1672), (0.278, -0.1385, -0.1857), (0.2951, -0.0706, -0.1972), (0.3009, 5.434e-09, -0.2011), (0.2951, 0.0706, -0.1972), (0.278, 0.1385, -0.1857), (0.2502, 0.2011, -0.1672), (0.2128, 0.2581, -0.1422), (0.1672, 0.3089, -0.1117), (0.1151, 0.3428, -0.07694), (0.0587, 0.3876, -0.03922), (0.04992, -0.3549, -0.04992), (0.09792, -0.3343, -0.09792), (0.1422, -0.3009, -0.1422), (0.1809, -0.2559, -0.1809), (0.2128, -0.201, -0.2128), (0.2364, -0.1385, -0.2364), (0.251, -0.0706, -0.251), (0.2559, 1.437e-08, -0.2559), (0.251, 0.0706, -0.251), (0.2364, 0.1385, -0.2364), (0.2128, 0.2011, -0.2128), (0.1809, 0.2581, -0.1809), (0.1422, 0.3089, -0.1422), (0.09792, 0.3428, -0.09792), (0.04992, 0.3876, -0.04992), (0.03922, -0.3549, -0.0587), (0.07694, -0.3343, -0.1151), (0.1117, -0.3009, -0.1672), (0.1422, -0.2559, -0.2128), (0.1672, -0.201, -0.2502), (0.1857, -0.1385, -0.278), (0.1972, -0.0706, -0.2951), (0.2011, 2.17e-08, -0.3009), (0.1972, 0.0706, -0.2951), (0.1857, 0.1385, -0.278), (0.1672, 0.2011, -0.2502), (0.1422, 0.2581, -0.2128), (0.1117, 0.3089, -0.1672), (0.07694, 0.3428, -0.1151), (0.03922, 0.3876, -0.0587), (0.02702, -0.3549, -0.06523), (0.053, -0.3343, -0.1279), (0.07694, -0.3009, -0.1857), (0.09792, -0.2559, -0.2364), (0.1151, -0.201, -0.278), (0.1279, -0.1385, -0.3089), (0.1358, -0.0706, -0.3279), (0.1385, 2.715e-08, -0.3343), (0.1358, 0.0706, -0.3279), (0.1279, 0.1385, -0.3089), (0.1151, 0.2011, -0.278), (0.09792, 0.2581, -0.2364), (0.07694, 0.3089, -0.1857), (0.053, 0.3428, -0.1279), (0.02702, 0.3876, -0.06523), (0.01377, -0.3549, -0.06924), (0.02702, -0.3343, -0.1358), (0.03922, -0.3009, -0.1972), (0.04992, -0.2559, -0.251), (0.0587, -0.201, -0.2951), (0.06523, -0.1385, -0.3279), (0.06924, -0.0706, -0.3481), (0.0706, 3.05e-08, -0.3549), (0.06924, 0.0706, -0.3481), (0.06523, 0.1385, -0.3279), (0.0587, 0.2011, -0.2951), (0.04992, 0.2581, -0.251), (0.03922, 0.3089, -0.1972), (0.02702, 0.3428, -0.1358), (0.01377, 0.3876, -0.06924), (-2.61e-09, -0.3549, -0.0706), (1.492e-08, -0.3343, -0.1385), (9.523e-09, -0.3009, -0.2011), (-9.35e-09, -0.2559, -0.2559), (-3.092e-08, -0.201, -0.3009), (2.3e-08, -0.1385, -0.3343), (-3.092e-08, -0.0706, -0.3549), (-3.631e-08, 3.164e-08, -0.3619), (-3.092e-08, 0.0706, -0.3549), (2.3e-08, 0.1385, -0.3343), (-3.092e-08, 0.2011, -0.3009), (-9.35e-09, 0.2581, -0.2559), (-3.958e-09, 0.3089, -0.2011), (1.434e-09, 0.3428, -0.1385), (1.434e-09, 0.3876, -0.0706), (-0.01377, -0.3549, -0.06924), (-0.02702, -0.3343, -0.1358), (-0.03922, -0.3009, -0.1972), (-0.04992, -0.2559, -0.251), (-0.0587, -0.201, -0.2951), (-0.06523, -0.1385, -0.3279), (-0.06924, -0.0706, -0.3481), (-0.0706, 3.05e-08, -0.3549), (-0.06924, 0.0706, -0.3481), (-0.06523, 0.1385, -0.3279), (-0.0587, 0.2011, -0.2951), (-0.04992, 0.2581, -0.251), (-0.03922, 0.3089, -0.1972), (-0.02702, 0.3428, -0.1358), (-0.01377, 0.3876, -0.06924), (-4.512e-08, -0.3619, -2.858e-07), (-0.02702, -0.3549, -0.06523), (-0.053, -0.3343, -0.1279), (-0.07694, -0.3009, -0.1857), (-0.09792, -0.2559, -0.2364), (-0.1151, -0.201, -0.278), (-0.1279, -0.1385, -0.3089), (-0.1358, -0.0706, -0.3279), (-0.1385, 2.715e-08, -0.3343), (-0.1358, 0.0706, -0.3279), (-0.1279, 0.1385, -0.3089), (-0.1151, 0.2011, -0.278), (-0.09792, 0.2581, -0.2364), (-0.07694, 0.3089, -0.1857), (-0.053, 0.3428, -0.1279), (-0.02702, 0.3876, -0.06523), (-0.03922, -0.3549, -0.0587), (-0.07694, -0.3343, -0.1151), (-0.1117, -0.3009, -0.1672), (-0.1422, -0.2559, -0.2128), (-0.1672, -0.201, -0.2502), (-0.1857, -0.1385, -0.278), (-0.1972, -0.0706, -0.2951), (-0.2011, 2.17e-08, -0.3009), (-0.1972, 0.0706, -0.2951), (-0.1857, 0.1385, -0.278), (-0.1672, 0.2011, -0.2502), (-0.1422, 0.2581, -0.2128), (-0.1117, 0.3089, -0.1672), (-0.07694, 0.3428, -0.1151), (-0.03922, 0.3876, -0.0587), (-0.04992, -0.3549, -0.04992), (-0.09792, -0.3343, -0.09792), (-0.1422, -0.3009, -0.1422), (-0.1809, -0.2559, -0.1809), (-0.2128, -0.201, -0.2128), (-0.2364, -0.1385, -0.2364), (-0.251, -0.0706, -0.251), (-0.2559, 1.437e-08, -0.2559), (-0.251, 0.0706, -0.251), (-0.2364, 0.1385, -0.2364), (-0.2128, 0.2011, -0.2128), (-0.1809, 0.2581, -0.1809), (-0.1422, 0.3089, -0.1422), (-0.09792, 0.3428, -0.09792), (-0.04992, 0.3876, -0.04992), (-0.0587, -0.3549, -0.03922), (-0.1151, -0.3343, -0.07694), (-0.1672, -0.3009, -0.1117), (-0.2128, -0.2559, -0.1422), (-0.2502, -0.201, -0.1672), (-0.278, -0.1385, -0.1857), (-0.2951, -0.0706, -0.1972), (-0.3009, 5.434e-09, -0.2011), (-0.2951, 0.0706, -0.1972), (-0.278, 0.1385, -0.1857), (-0.2502, 0.2011, -0.1672), (-0.2128, 0.2581, -0.1422), (-0.1672, 0.3089, -0.1117), (-0.1151, 0.3428, -0.07694), (-0.0587, 0.3876, -0.03922), (-0.06523, -0.3549, -0.02702), (-0.1279, -0.3343, -0.053), (-0.1857, -0.3009, -0.07694), (-0.2364, -0.2559, -0.09792), (-0.278, -0.201, -0.1151), (-0.3089, -0.1385, -0.1279), (-0.3279, -0.0706, -0.1358), (-0.3343, -4.759e-09, -0.1385), (-0.3279, 0.0706, -0.1358), (-0.3089, 0.1385, -0.1279), (-0.278, 0.2011, -0.1151), (-0.2364, 0.2581, -0.09792), (-0.1857, 0.3089, -0.07694), (-0.1279, 0.3428, -0.053), (-0.06523, 0.3876, -0.02702), (-0.06924, -0.3549, -0.01377), (-0.1358, -0.3343, -0.02702), (-0.1972, -0.3009, -0.03922), (-0.251, -0.2559, -0.04992), (-0.2951, -0.201, -0.0587), (-0.3279, -0.1385, -0.06523), (-0.3481, -0.0706, -0.06924), (-0.3549, -1.582e-08, -0.0706), (-0.3481, 0.0706, -0.06924), (-0.3279, 0.1385, -0.06523), (-0.2951, 0.2011, -0.0587), (-0.251, 0.2581, -0.04992), (-0.1972, 0.3089, -0.03922), (-0.1358, 0.3428, -0.02702), (-0.06924, 0.3876, -0.01377), (-0.0706, -0.3549, -1.706e-07), (-0.1385, -0.3343, -1.565e-07), (-0.2011, -0.3009, -1.51e-07), (-0.2559, -0.2559, -1.087e-07), (-0.3009, -0.2011, -8.355e-08), (-0.3343, -0.1385, -1.381e-07), (-0.3549, -0.0706, -4.612e-08), (-0.3619, -2.732e-08, -5.08e-08), (-0.3549, 0.0706, -2.312e-08), (-0.3343, 0.1385, -9.294e-08), (-0.3009, 0.2011, -1.804e-08), (-0.2559, 0.2581, -2.502e-08), (-0.201, 0.3089, -4.396e-08), (-0.1385, 0.3428, -3.576e-08), (-0.0706, 0.3876, -5.244e-08), (-0.06924, -0.3549, 0.01377), (-0.1358, -0.3343, 0.02702), (-0.1972, -0.3009, 0.03922), (-0.251, -0.2559, 0.04992), (-0.2951, -0.2011, 0.0587), (-0.3279, -0.1385, 0.06523), (-0.3481, -0.0706, 0.06924), (-0.3549, -3.882e-08, 0.0706), (-0.3481, 0.0706, 0.06924), (-0.3279, 0.1385, 0.06523), (-0.2951, 0.201, 0.0587), (-0.251, 0.2581, 0.04992), (-0.1972, 0.3089, 0.03922), (-0.1358, 0.3428, 0.02702), (-0.06924, 0.3876, 0.01377), (-0.06523, -0.3549, 0.02702), (-0.1279, -0.3343, 0.053), (-0.1857, -0.3009, 0.07694), (-0.2364, -0.2559, 0.09792), (-0.278, -0.2011, 0.1151), (-0.3089, -0.1385, 0.1279), (-0.3279, -0.0706, 0.1358), (-0.3343, -4.988e-08, 0.1385), (-0.3279, 0.0706, 0.1358), (-0.3089, 0.1385, 0.1279), (-0.278, 0.201, 0.1151), (-0.2364, 0.2581, 0.09792), (-0.1857, 0.3089, 0.07694), (-0.1279, 0.3428, 0.053), (-0.06523, 0.3876, 0.02702), (-0.0587, -0.3549, 0.03922), (-0.1151, -0.3343, 0.07694), (-0.1672, -0.3009, 0.1117), (-0.2128, -0.2559, 0.1422), (-0.2502, -0.2011, 0.1672), (-0.278, -0.1385, 0.1857), (-0.2951, -0.0706, 0.1972), (-0.3009, -6.008e-08, 0.201), (-0.2951, 0.0706, 0.1972), (-0.278, 0.1385, 0.1857), (-0.2502, 0.201, 0.1672), (-0.2128, 0.2581, 0.1422), (-0.1672, 0.3089, 0.1117), (-0.1151, 0.3428, 0.07694), (-0.0587, 0.3876, 0.03922), (-0.04992, -0.3549, 0.04992), (-0.09792, -0.3343, 0.09792), (-0.1422, -0.3009, 0.1422), (-0.1809, -0.2559, 0.1809), (-0.2128, -0.2011, 0.2128), (-0.2364, -0.1385, 0.2364), (-0.251, -0.0706, 0.251), (-0.2559, -6.901e-08, 0.2559), (-0.251, 0.0706, 0.251), (-0.2364, 0.1385, 0.2364), (-0.2128, 0.201, 0.2128), (-0.1809, 0.2581, 0.1809), (-0.1422, 0.3089, 0.1422), (-0.09792, 0.3428, 0.09792), (-0.04992, 0.3876, 0.04992), (-0.03922, -0.3549, 0.0587), (-0.07694, -0.3343, 0.1151), (-0.1117, -0.3009, 0.1672), (-0.1422, -0.2559, 0.2128), (-0.1672, -0.2011, 0.2502), (-0.1857, -0.1385, 0.278), (-0.1972, -0.0706, 0.2951), (-0.201, -7.634e-08, 0.3009), (-0.1972, 0.0706, 0.2951), (-0.1857, 0.1385, 0.278), (-0.1672, 0.201, 0.2502), (-0.1422, 0.2581, 0.2128), (-0.1117, 0.3089, 0.1672), (-0.07694, 0.3428, 0.1151), (-0.03922, 0.3876, 0.0587), (-0.02702, -0.3549, 0.06523), (-0.053, -0.3343, 0.1279), (-0.07694, -0.3009, 0.1857), (-0.09792, -0.2559, 0.2364), (-0.1151, -0.2011, 0.278), (-0.1279, -0.1385, 0.3089), (-0.1358, -0.0706, 0.3279), (-0.1385, -8.179e-08, 0.3343), (-0.1358, 0.0706, 0.3279), (-0.1279, 0.1385, 0.3089), (-0.1151, 0.201, 0.278), (-0.09792, 0.2581, 0.2364), (-0.07694, 0.3089, 0.1857), (-0.053, 0.3428, 0.1279), (-0.02702, 0.3876, 0.06523), (-0.01377, -0.3549, 0.06924), (-0.02702, -0.3343, 0.1358), (-0.03922, -0.3009, 0.1972), (-0.04992, -0.2559, 0.251), (-0.0587, -0.2011, 0.2951), (-0.06523, -0.1385, 0.3279), (-0.06924, -0.0706, 0.3481), (-0.0706, -8.515e-08, 0.3549), (-0.06924, 0.0706, 0.3481), (-0.06523, 0.1385, 0.3279), (-0.0587, 0.201, 0.2951), (-0.04992, 0.2581, 0.251), (-0.03922, 0.3089, 0.1972), (-0.02702, 0.3428, 0.1358), (-0.01377, 0.3876, 0.06924), (1.357e-08, -0.3549, 0.0706), (2.84e-08, -0.3343, 0.1385), (3.918e-08, -0.3009, 0.201), (5.536e-08, -0.2559, 0.2559), (9.85e-08, -0.2011, 0.3009), (2.3e-08, -0.1385, 0.3343), (9.311e-08, -0.0706, 0.3549), (9.85e-08, -8.628e-08, 0.3619), (9.311e-08, 0.0706, 0.3549), (2.3e-08, 0.1385, 0.3343), (9.85e-08, 0.201, 0.3009), (5.536e-08, 0.2581, 0.2559), (4.457e-08, 0.3089, 0.201), (2.84e-08, 0.3428, 0.1385), (5.479e-09, 0.3876, 0.0706)], [], [(467, 256, 1), (0, 481, 15), (475, 474, 8, 9), (468, 467, 1, 2), (476, 475, 9, 10), (469, 468, 2, 3), (477, 476, 10, 11), (470, 469, 3, 4), (478, 477, 11, 12), (471, 470, 4, 5), (479, 478, 12, 13), (472, 471, 5, 6), (480, 479, 13, 14), (473, 472, 6, 7), (481, 480, 14, 15), (474, 473, 7, 8), (15, 14, 29, 30), (8, 7, 22, 23), (1, 256, 16), (0, 15, 30), (9, 8, 23, 24), (2, 1, 16, 17), (10, 9, 24, 25), (3, 2, 17, 18), (11, 10, 25, 26), (4, 3, 18, 19), (12, 11, 26, 27), (5, 4, 19, 20), (13, 12, 27, 28), (6, 5, 20, 21), (14, 13, 28, 29), (7, 6, 21, 22), (19, 18, 33, 34), (27, 26, 41, 42), (20, 19, 34, 35), (28, 27, 42, 43), (21, 20, 35, 36), (29, 28, 43, 44), (22, 21, 36, 37), (30, 29, 44, 45), (23, 22, 37, 38), (16, 256, 31), (0, 30, 45), (24, 23, 38, 39), (17, 16, 31, 32), (25, 24, 39, 40), (18, 17, 32, 33), (26, 25, 40, 41), (38, 37, 52, 53), (31, 256, 46), (0, 45, 60), (39, 38, 53, 54), (32, 31, 46, 47), (40, 39, 54, 55), (33, 32, 47, 48), (41, 40, 55, 56), (34, 33, 48, 49), (42, 41, 56, 57), (35, 34, 49, 50), (43, 42, 57, 58), (36, 35, 50, 51), (44, 43, 58, 59), (37, 36, 51, 52), (45, 44, 59, 60), (57, 56, 71, 72), (50, 49, 64, 65), (58, 57, 72, 73), (51, 50, 65, 66), (59, 58, 73, 74), (52, 51, 66, 67), (60, 59, 74, 75), (53, 52, 67, 68), (46, 256, 61), (0, 60, 75), (54, 53, 68, 69), (47, 46, 61, 62), (55, 54, 69, 70), (48, 47, 62, 63), (56, 55, 70, 71), (49, 48, 63, 64), (61, 256, 76), (0, 75, 90), (69, 68, 83, 84), (62, 61, 76, 77), (70, 69, 84, 85), (63, 62, 77, 78), (71, 70, 85, 86), (64, 63, 78, 79), (72, 71, 86, 87), (65, 64, 79, 80), (73, 72, 87, 88), (66, 65, 80, 81), (74, 73, 88, 89), (67, 66, 81, 82), (75, 74, 89, 90), (68, 67, 82, 83), (80, 79, 94, 95), (88, 87, 102, 103), (81, 80, 95, 96), (89, 88, 103, 104), (82, 81, 96, 97), (90, 89, 104, 105), (83, 82, 97, 98), (76, 256, 91), (0, 90, 105), (84, 83, 98, 99), (77, 76, 91, 92), (85, 84, 99, 100), (78, 77, 92, 93), (86, 85, 100, 101), (79, 78, 93, 94), (87, 86, 101, 102), (99, 98, 113, 114), (92, 91, 106, 107), (100, 99, 114, 115), (93, 92, 107, 108), (101, 100, 115, 116), (94, 93, 108, 109), (102, 101, 116, 117), (95, 94, 109, 110), (103, 102, 117, 118), (96, 95, 110, 111), (104, 103, 118, 119), (97, 96, 111, 112), (105, 104, 119, 120), (98, 97, 112, 113), (91, 256, 106), (0, 105, 120), (118, 117, 132, 133), (111, 110, 125, 126), (119, 118, 133, 134), (112, 111, 126, 127), (120, 119, 134, 135), (113, 112, 127, 128), (106, 256, 121), (0, 120, 135), (114, 113, 128, 129), (107, 106, 121, 122), (115, 114, 129, 130), (108, 107, 122, 123), (116, 115, 130, 131), (109, 108, 123, 124), (117, 116, 131, 132), (110, 109, 124, 125), (130, 129, 144, 145), (123, 122, 137, 138), (131, 130, 145, 146), (124, 123, 138, 139), (132, 131, 146, 147), (125, 124, 139, 140), (133, 132, 147, 148), (126, 125, 140, 141), (134, 133, 148, 149), (127, 126, 141, 142), (135, 134, 149, 150), (128, 127, 142, 143), (121, 256, 136), (0, 135, 150), (129, 128, 143, 144), (122, 121, 136, 137), (149, 148, 163, 164), (142, 141, 156, 157), (150, 149, 164, 165), (143, 142, 157, 158), (136, 256, 151), (0, 150, 165), (144, 143, 158, 159), (137, 136, 151, 152), (145, 144, 159, 160), (138, 137, 152, 153), (146, 145, 160, 161), (139, 138, 153, 154), (147, 146, 161, 162), (140, 139, 154, 155), (148, 147, 162, 163), (141, 140, 155, 156), (153, 152, 167, 168), (161, 160, 175, 176), (154, 153, 168, 169), (162, 161, 176, 177), (155, 154, 169, 170), (163, 162, 177, 178), (156, 155, 170, 171), (164, 163, 178, 179), (157, 156, 171, 172), (165, 164, 179, 180), (158, 157, 172, 173), (151, 256, 166), (0, 165, 180), (159, 158, 173, 174), (152, 151, 166, 167), (160, 159, 174, 175), (172, 171, 186, 187), (180, 179, 194, 195), (173, 172, 187, 188), (166, 256, 181), (0, 180, 195), (174, 173, 188, 189), (167, 166, 181, 182), (175, 174, 189, 190), (168, 167, 182, 183), (176, 175, 190, 191), (169, 168, 183, 184), (177, 176, 191, 192), (170, 169, 184, 185), (178, 177, 192, 193), (171, 170, 185, 186), (179, 178, 193, 194), (191, 190, 205, 206), (184, 183, 198, 199), (192, 191, 206, 207), (185, 184, 199, 200), (193, 192, 207, 208), (186, 185, 200, 201), (194, 193, 208, 209), (187, 186, 201, 202), (195, 194, 209, 210), (188, 187, 202, 203), (181, 256, 196), (0, 195, 210), (189, 188, 203, 204), (182, 181, 196, 197), (190, 189, 204, 205), (183, 182, 197, 198), (210, 209, 224, 225), (203, 202, 217, 218), (196, 256, 211), (0, 210, 225), (204, 203, 218, 219), (197, 196, 211, 212), (205, 204, 219, 220), (198, 197, 212, 213), (206, 205, 220, 221), (199, 198, 213, 214), (207, 206, 221, 222), (200, 199, 214, 215), (208, 207, 222, 223), (201, 200, 215, 216), (209, 208, 223, 224), (202, 201, 216, 217), (214, 213, 228, 229), (222, 221, 236, 237), (215, 214, 229, 230), (223, 222, 237, 238), (216, 215, 230, 231), (224, 223, 238, 239), (217, 216, 231, 232), (225, 224, 239, 240), (218, 217, 232, 233), (211, 256, 226), (0, 225, 240), (219, 218, 233, 234), (212, 211, 226, 227), (220, 219, 234, 235), (213, 212, 227, 228), (221, 220, 235, 236), (233, 232, 247, 248), (226, 256, 241), (0, 240, 255), (234, 233, 248, 249), (227, 226, 241, 242), (235, 234, 249, 250), (228, 227, 242, 243), (236, 235, 250, 251), (229, 228, 243, 244), (237, 236, 251, 252), (230, 229, 244, 245), (238, 237, 252, 253), (231, 230, 245, 246), (239, 238, 253, 254), (232, 231, 246, 247), (240, 239, 254, 255), (252, 251, 267, 268), (245, 244, 260, 261), (253, 252, 268, 269), (246, 245, 261, 262), (254, 253, 269, 270), (247, 246, 262, 263), (255, 254, 270, 271), (248, 247, 263, 264), (241, 256, 257), (0, 255, 271), (249, 248, 264, 265), (242, 241, 257, 258), (250, 249, 265, 266), (243, 242, 258, 259), (251, 250, 266, 267), (244, 243, 259, 260), (0, 271, 286), (265, 264, 279, 280), (258, 257, 272, 273), (266, 265, 280, 281), (259, 258, 273, 274), (267, 266, 281, 282), (260, 259, 274, 275), (268, 267, 282, 283), (261, 260, 275, 276), (269, 268, 283, 284), (262, 261, 276, 277), (270, 269, 284, 285), (263, 262, 277, 278), (271, 270, 285, 286), (264, 263, 278, 279), (257, 256, 272), (284, 283, 298, 299), (277, 276, 291, 292), (285, 284, 299, 300), (278, 277, 292, 293), (286, 285, 300, 301), (279, 278, 293, 294), (272, 256, 287), (0, 286, 301), (280, 279, 294, 295), (273, 272, 287, 288), (281, 280, 295, 296), (274, 273, 288, 289), (282, 281, 296, 297), (275, 274, 289, 290), (283, 282, 297, 298), (276, 275, 290, 291), (288, 287, 302, 303), (296, 295, 310, 311), (289, 288, 303, 304), (297, 296, 311, 312), (290, 289, 304, 305), (298, 297, 312, 313), (291, 290, 305, 306), (299, 298, 313, 314), (292, 291, 306, 307), (300, 299, 314, 315), (293, 292, 307, 308), (301, 300, 315, 316), (294, 293, 308, 309), (287, 256, 302), (0, 301, 316), (295, 294, 309, 310), (307, 306, 321, 322), (315, 314, 329, 330), (308, 307, 322, 323), (316, 315, 330, 331), (309, 308, 323, 324), (302, 256, 317), (0, 316, 331), (310, 309, 324, 325), (303, 302, 317, 318), (311, 310, 325, 326), (304, 303, 318, 319), (312, 311, 326, 327), (305, 304, 319, 320), (313, 312, 327, 328), (306, 305, 320, 321), (314, 313, 328, 329), (326, 325, 340, 341), (319, 318, 333, 334), (327, 326, 341, 342), (320, 319, 334, 335), (328, 327, 342, 343), (321, 320, 335, 336), (329, 328, 343, 344), (322, 321, 336, 337), (330, 329, 344, 345), (323, 322, 337, 338), (331, 330, 345, 346), (324, 323, 338, 339), (317, 256, 332), (0, 331, 346), (325, 324, 339, 340), (318, 317, 332, 333), (345, 344, 359, 360), (338, 337, 352, 353), (346, 345, 360, 361), (339, 338, 353, 354), (332, 256, 347), (0, 346, 361), (340, 339, 354, 355), (333, 332, 347, 348), (341, 340, 355, 356), (334, 333, 348, 349), (342, 341, 356, 357), (335, 334, 349, 350), (343, 342, 357, 358), (336, 335, 350, 351), (344, 343, 358, 359), (337, 336, 351, 352), (349, 348, 363, 364), (357, 356, 371, 372), (350, 349, 364, 365), (358, 357, 372, 373), (351, 350, 365, 366), (359, 358, 373, 374), (352, 351, 366, 367), (360, 359, 374, 375), (353, 352, 367, 368), (361, 360, 375, 376), (354, 353, 368, 369), (347, 256, 362), (0, 361, 376), (355, 354, 369, 370), (348, 347, 362, 363), (356, 355, 370, 371), (368, 367, 382, 383), (376, 375, 390, 391), (369, 368, 383, 384), (362, 256, 377), (0, 376, 391), (370, 369, 384, 385), (363, 362, 377, 378), (371, 370, 385, 386), (364, 363, 378, 379), (372, 371, 386, 387), (365, 364, 379, 380), (373, 372, 387, 388), (366, 365, 380, 381), (374, 373, 388, 389), (367, 366, 381, 382), (375, 374, 389, 390), (387, 386, 401, 402), (380, 379, 394, 395), (388, 387, 402, 403), (381, 380, 395, 396), (389, 388, 403, 404), (382, 381, 396, 397), (390, 389, 404, 405), (383, 382, 397, 398), (391, 390, 405, 406), (384, 383, 398, 399), (377, 256, 392), (0, 391, 406), (385, 384, 399, 400), (378, 377, 392, 393), (386, 385, 400, 401), (379, 378, 393, 394), (406, 405, 420, 421), (399, 398, 413, 414), (392, 256, 407), (0, 406, 421), (400, 399, 414, 415), (393, 392, 407, 408), (401, 400, 415, 416), (394, 393, 408, 409), (402, 401, 416, 417), (395, 394, 409, 410), (403, 402, 417, 418), (396, 395, 410, 411), (404, 403, 418, 419), (397, 396, 411, 412), (405, 404, 419, 420), (398, 397, 412, 413), (418, 417, 432, 433), (411, 410, 425, 426), (419, 418, 433, 434), (412, 411, 426, 427), (420, 419, 434, 435), (413, 412, 427, 428), (421, 420, 435, 436), (414, 413, 428, 429), (407, 256, 422), (0, 421, 436), (415, 414, 429, 430), (408, 407, 422, 423), (416, 415, 430, 431), (409, 408, 423, 424), (417, 416, 431, 432), (410, 409, 424, 425), (422, 256, 437), (0, 436, 451), (430, 429, 444, 445), (423, 422, 437, 438), (431, 430, 445, 446), (424, 423, 438, 439), (432, 431, 446, 447), (425, 424, 439, 440), (433, 432, 447, 448), (426, 425, 440, 441), (434, 433, 448, 449), (427, 426, 441, 442), (435, 434, 449, 450), (428, 427, 442, 443), (436, 435, 450, 451), (429, 428, 443, 444), (441, 440, 455, 456), (449, 448, 463, 464), (442, 441, 456, 457), (450, 449, 464, 465), (443, 442, 457, 458), (451, 450, 465, 466), (444, 443, 458, 459), (437, 256, 452), (0, 451, 466), (445, 444, 459, 460), (438, 437, 452, 453), (446, 445, 460, 461), (439, 438, 453, 454), (447, 446, 461, 462), (440, 439, 454, 455), (448, 447, 462, 463), (460, 459, 474, 475), (453, 452, 467, 468), (461, 460, 475, 476), (454, 453, 468, 469), (462, 461, 476, 477), (455, 454, 469, 470), (463, 462, 477, 478), (456, 455, 470, 471), (464, 463, 478, 479), (457, 456, 471, 472), (465, 464, 479, 480), (458, 457, 472, 473), (466, 465, 480, 481), (459, 458, 473, 474), (452, 256, 467), (0, 466, 481)])
me_sphere_000.polygons.foreach_set('use_smooth', [True] * 512)
me_sphere_000.polygons.foreach_set('material_index', [0, 2, 0, 0, 0, 0, 0, 0, 0, 0, 1, 0, 1, 0, 2, 0, 2, 0, 0, 2, 0, 0, 0, 0, 0, 0, 0, 0, 1, 0, 1, 0, 0, 0, 0, 1, 0, 1, 0, 2, 0, 0, 2, 0, 0, 0, 0, 0, 0, 0, 2, 0, 0, 0, 0, 0, 0, 0, 0, 1, 0, 1, 0, 2, 0, 0, 1, 0, 1, 0, 2, 0, 0, 2, 0, 0, 0, 0, 0, 0, 0, 2, 0, 0, 0, 0, 0, 0, 0, 0, 1, 0, 1, 0, 2, 0, 0, 1, 0, 1, 0, 2, 0, 0, 2, 0, 0, 0, 0, 0, 0, 0, 0, 0, 0, 0, 0, 0, 0, 0, 1, 0, 1, 0, 2, 0, 0, 2, 1, 0, 1, 0, 2, 0, 0, 2, 0, 0, 0, 0, 0, 0, 0, 0, 0, 0, 0, 0, 0, 0, 1, 0, 1, 0, 2, 0, 0, 2, 0, 0, 1, 0, 2, 0, 0, 2, 0, 0, 0, 0, 0, 0, 0, 0, 1, 0, 0, 0, 0, 0, 0, 1, 0, 1, 0, 2, 0, 0, 2, 0, 0, 0, 0, 2, 0, 0, 2, 0, 0, 0, 0, 0, 0, 0, 0, 1, 0, 1, 0, 0, 0, 0, 1, 0, 1, 0, 2, 0, 0, 2, 0, 0, 0, 0, 2, 0, 0, 2, 0, 0, 0, 0, 0, 0, 0, 0, 1, 0, 1, 0, 0, 0, 0, 1, 0, 1, 0, 2, 0, 0, 2, 0, 0, 0, 0, 0, 0, 0, 2, 0, 0, 0, 0, 0, 0, 0, 0, 1, 0, 1, 0, 2, 0, 0, 1, 0, 1, 0, 2, 0, 0, 2, 0, 0, 0, 0, 0, 0, 2, 0, 0, 0, 0, 0, 0, 0, 0, 1, 0, 1, 0, 2, 0, 0, 1, 0, 1, 0, 2, 0, 0, 2, 0, 0, 0, 0, 0, 0, 0, 0, 0, 0, 0, 0, 0, 0, 0, 1, 0, 1, 0, 2, 0, 0, 2, 0, 0, 1, 0, 2, 0, 0, 2, 0, 0, 0, 0, 0, 0, 0, 0, 1, 0, 0, 0, 0, 0, 0, 1, 0, 1, 0, 2, 0, 0, 2, 0, 0, 1, 0, 2, 0, 0, 2, 0, 0, 0, 0, 0, 0, 0, 0, 1, 0, 0, 0, 0, 0, 0, 1, 0, 1, 0, 2, 0, 0, 2, 0, 0, 0, 0, 2, 0, 0, 2, 0, 0, 0, 0, 0, 0, 0, 0, 1, 0, 1, 0, 0, 0, 0, 1, 0, 1, 0, 2, 0, 0, 2, 0, 0, 0, 0, 2, 0, 0, 2, 0, 0, 0, 0, 0, 0, 0, 0, 1, 0, 1, 0, 0, 0, 1, 0, 1, 0, 2, 0, 0, 2, 0, 0, 0, 0, 0, 0, 0, 2, 0, 0, 0, 0, 0, 0, 0, 0, 1, 0, 1, 0, 2, 0, 0, 1, 0, 1, 0, 2, 0, 0, 2, 0, 0, 0, 0, 0, 0, 0, 0, 0, 0, 0, 0, 0, 0, 0, 1, 0, 1, 0, 2, 0, 0, 2])
me_sphere_000.materials.append(mat_eye_ball)
me_sphere_000.materials.append(mat_eye_iris_green)
me_sphere_000.materials.append(mat_eye_pupil)
me_sphere_000.use_remesh_preserve_volume = False
me_sphere_000.use_remesh_preserve_attributes = False
me_sphere_000.use_mirror_vertex_groups = False
me_sphere_000.update()
me_roundcube = bpy.data.meshes.new('Roundcube')
me_roundcube.from_pydata([(0.5755, 0.5755, -0.9992), (0.3837, 0.6506, -1.331), (0.1918, 0.6917, -1.558), (0.0, 0.7049, -1.643), (-0.1918, 0.6917, -1.558), (-0.3837, 0.6506, -1.331), (0.6506, 0.6506, -0.6591), (0.4337, 0.7858, -0.9639), (0.2169, 0.8568, -1.176), (0.0, 0.8792, -1.253), (-0.2169, 0.8568, -1.176), (-0.4337, 0.7858, -0.9639), (0.6917, 0.7075, -0.3288), (0.4611, 0.8532, -0.5379), (0.2306, 0.942, -0.686), (0.0, 0.9688, -0.7391), (-0.2306, 0.942, -0.686), (-0.4611, 0.8532, -0.5379), (0.7049, 0.7369, -0.03802), (0.4699, 0.6808, -0.1337), (0.235, 1.134, -0.2085), (0.0, 1.415, -0.2359), (-0.235, 1.134, -0.2085), (-0.4699, 0.6808, -0.1337), (0.6917, 0.6947, 0.1918), (0.4611, 0.6536, 0.1991), (0.2306, 0.8489, 0.1901), (0.0, 0.9703, 0.1853), (-0.2306, 0.8489, 0.1901), (-0.4611, 0.6536, 0.1991), (0.6506, 0.6487, 0.3837), (0.4337, 0.6944, 0.4337), (0.2169, 0.837, 0.4611), (0.0, 0.8792, 0.4699), (-0.2169, 0.837, 0.4611), (-0.4337, 0.6944, 0.4337), (-0.5755, 0.5755, -0.9992), (-0.6506, 0.3837, -0.926), (-0.6917, 0.1918, -0.8287), (-0.7049, 0.0, -0.7429), (-0.6917, -0.1918, -0.6917), (-0.6506, -0.3837, -0.6506), (-0.6506, 0.6506, -0.6591), (-0.7858, 0.4451, -0.559), (-0.8568, 0.2308, -0.4898), (-0.8792, 0.001065, -0.4699), (-0.8568, -0.2169, -0.4611), (-0.7858, -0.4337, -0.4337), (-0.6917, 0.7075, -0.3288), (-0.8568, 0.5442, -0.2455), (-0.942, 0.2918, -0.2306), (-0.9688, 0.0172, -0.235), (-0.942, -0.2306, -0.2306), (-0.8568, -0.4611, -0.2169), (-0.7049, 0.7369, -0.03802), (-0.8792, 0.5856, 0.0), (-0.9688, 0.3169, 0.0), (-0.9969, 0.02677, 0.0), (-0.9688, -0.235, 0.0), (-0.8792, -0.4699, 0.0), (-0.6917, 0.6947, 0.1918), (-0.8568, 0.5504, 0.2169), (-0.942, 0.2918, 0.2306), (-0.9688, 0.0172, 0.235), (-0.942, -0.2306, 0.2306), (-0.8568, -0.4611, 0.2169), (-0.6506, 0.6487, 0.3837), (-0.7858, 0.4692, 0.4337), (-0.8568, 0.2353, 0.4611), (-0.8792, 0.001065, 0.4699), (-0.8568, -0.2169, 0.4611), (-0.7858, -0.4337, 0.4337), (-0.5755, -0.5755, -0.5755), (-0.3837, -0.6506, -0.6506), (-0.1918, -0.6917, -0.6917), (0.0, -0.7049, -0.7049), (0.1918, -0.6917, -0.6917), (0.3837, -0.6506, -0.6506), (-0.6506, -0.6506, -0.3837), (-0.4337, -0.7858, -0.4337), (-0.2169, -0.8568, -0.4611), (0.0, -0.8792, -0.4699), (0.2169, -0.8568, -0.4611), (0.4337, -0.7858, -0.4337), (-0.6917, -0.6917, -0.1918), (-0.4611, -0.8568, -0.2169), (-0.2306, -0.942, -0.2306), (0.0, -0.9688, -0.235), (0.2306, -0.942, -0.2306), (0.4611, -0.8568, -0.2169), (-0.7049, -0.7049, 0.0), (-0.4699, -0.8792, 0.0), (-0.235, -0.9688, 0.0), (0.0, -0.9969, 0.0), (0.235, -0.9688, 0.0), (0.4699, -0.8792, 0.0), (-0.6917, -0.6917, 0.1918), (-0.4611, -0.8568, 0.2169), (-0.2306, -0.942, 0.2306), (0.0, -0.9688, 0.235), (0.2306, -0.942, 0.2306), (0.4611, -0.8568, 0.2169), (-0.6506, -0.6506, 0.3837), (-0.4337, -0.7858, 0.4337), (-0.2169, -0.8568, 0.4611), (0.0, -0.8792, 0.4699), (0.2169, -0.8568, 0.4611), (0.4337, -0.7858, 0.4337), (0.5755, -0.5755, -0.5755), (0.6506, -0.3837, -0.6506), (0.6917, -0.1918, -0.6917), (0.7049, 0.0, -0.7429), (0.6917, 0.1918, -0.8287), (0.6506, 0.3837, -0.926), (0.6506, -0.6506, -0.3837), (0.7858, -0.4337, -0.4337), (0.8568, -0.2169, -0.4611), (0.8792, 0.001065, -0.4699), (0.8568, 0.2308, -0.4898), (0.7858, 0.4451, -0.559), (0.6917, -0.6917, -0.1918), (0.8568, -0.4611, -0.2169), (0.942, -0.2306, -0.2306), (0.9688, 0.0172, -0.235), (0.942, 0.2918, -0.2306), (0.8568, 0.5442, -0.2455), (0.7049, -0.7049, 0.0), (0.8792, -0.4699, 0.0), (0.9688, -0.235, 0.0), (0.9969, 0.02677, 0.0), (0.9688, 0.3169, 0.0), (0.8792, 0.5856, 0.0), (0.6917, -0.6917, 0.1918), (0.8568, -0.4611, 0.2169), (0.942, -0.2306, 0.2306), (0.9688, 0.0172, 0.235), (0.942, 0.2918, 0.2306), (0.8568, 0.5504, 0.2169), (0.6506, -0.6506, 0.3837), (0.7858, -0.4337, 0.4337), (0.8568, -0.2169, 0.4611), (0.8792, 0.001065, 0.4699), (0.8568, 0.2353, 0.4611), (0.7858, 0.4692, 0.4337), (0.4337, -0.4337, -0.7858), (0.2169, -0.4611, -0.8568), (0.0, -0.4699, -0.8792), (-0.2169, -0.4611, -0.8568), (-0.4337, -0.4337, -0.7858), (0.4611, -0.2169, -0.8745), (0.2306, -0.2306, -0.9826), (0.0, -0.235, -1.018), (-0.2306, -0.2306, -0.9826), (-0.4611, -0.2169, -0.8745), (0.4699, 0.0, -1.013), (0.235, 0.0, -1.177), (0.0, 0.0, -1.233), (-0.235, 0.0, -1.177), (-0.4699, 0.0, -1.013), (0.4611, 0.2169, -1.178), (0.2306, 0.2306, -1.397), (0.0, 0.235, -1.473), (-0.2306, 0.2306, -1.397), (-0.4611, 0.2169, -1.178), (0.4337, 0.4337, -1.316), (0.2169, 0.4611, -1.572), (0.0, 0.4699, -1.662), (-0.2169, 0.4611, -1.572), (-0.4337, 0.4337, -1.316), (0.5755, 0.5769, 0.5755), (0.3837, 0.6506, 0.6506), (0.1918, 0.6917, 0.6917), (0.0, 0.7049, 0.7049), (-0.1918, 0.6917, 0.6917), (-0.3837, 0.6506, 0.6506), (-0.5755, 0.5769, 0.5755), (0.6506, 0.3838, 0.6506), (0.4337, 0.4337, 0.7858), (0.2169, 0.4611, 0.8568), (0.0, 0.4699, 0.8792), (-0.2169, 0.4611, 0.8568), (-0.4337, 0.4337, 0.7858), (-0.6506, 0.3838, 0.6506), (0.6917, 0.1918, 0.6917), (0.4611, 0.2169, 0.8568), (0.2306, 0.2306, 0.942), (0.0, 0.235, 0.9688), (-0.2306, 0.2306, 0.942), (-0.4611, 0.2169, 0.8568), (-0.6917, 0.1918, 0.6917), (0.7049, 0.0, 0.7049), (0.4699, 0.0, 0.8792), (0.235, 0.0, 0.9688), (0.0, 0.0, 0.9969), (-0.235, 0.0, 0.9688), (-0.4699, 0.0, 0.8792), (-0.7049, 0.0, 0.7049), (0.6917, -0.1918, 0.6917), (0.4611, -0.2169, 0.8568), (0.2306, -0.2306, 0.942), (0.0, -0.235, 0.9688), (-0.2306, -0.2306, 0.942), (-0.4611, -0.2169, 0.8568), (-0.6917, -0.1918, 0.6917), (0.6506, -0.3837, 0.6506), (0.4337, -0.4337, 0.7858), (0.2169, -0.4611, 0.8568), (0.0, -0.4699, 0.8792), (-0.2169, -0.4611, 0.8568), (-0.4337, -0.4337, 0.7858), (-0.6506, -0.3837, 0.6506), (0.5755, -0.5755, 0.5755), (0.3837, -0.6506, 0.6506), (0.1918, -0.6917, 0.6917), (0.0, -0.7049, 0.7049), (-0.1918, -0.6917, 0.6917), (-0.3837, -0.6506, 0.6506), (-0.5755, -0.5755, 0.5755)], [], [(0, 1, 7, 6), (1, 2, 8, 7), (2, 3, 9, 8), (3, 4, 10, 9), (4, 5, 11, 10), (5, 36, 42, 11), (6, 7, 13, 12), (7, 8, 14, 13), (8, 9, 15, 14), (9, 10, 16, 15), (10, 11, 17, 16), (11, 42, 48, 17), (12, 13, 19, 18), (13, 14, 20, 19), (14, 15, 21, 20), (15, 16, 22, 21), (16, 17, 23, 22), (17, 48, 54, 23), (18, 19, 25, 24), (19, 20, 26, 25), (20, 21, 27, 26), (21, 22, 28, 27), (22, 23, 29, 28), (23, 54, 60, 29), (24, 25, 31, 30), (25, 26, 32, 31), (26, 27, 33, 32), (27, 28, 34, 33), (28, 29, 35, 34), (29, 60, 66, 35), (30, 31, 170, 169), (31, 32, 171, 170), (32, 33, 172, 171), (33, 34, 173, 172), (34, 35, 174, 173), (35, 66, 175, 174), (36, 37, 43, 42), (37, 38, 44, 43), (38, 39, 45, 44), (39, 40, 46, 45), (40, 41, 47, 46), (41, 72, 78, 47), (42, 43, 49, 48), (43, 44, 50, 49), (44, 45, 51, 50), (45, 46, 52, 51), (46, 47, 53, 52), (47, 78, 84, 53), (48, 49, 55, 54), (49, 50, 56, 55), (50, 51, 57, 56), (51, 52, 58, 57), (52, 53, 59, 58), (53, 84, 90, 59), (54, 55, 61, 60), (55, 56, 62, 61), (56, 57, 63, 62), (57, 58, 64, 63), (58, 59, 65, 64), (59, 90, 96, 65), (60, 61, 67, 66), (61, 62, 68, 67), (62, 63, 69, 68), (63, 64, 70, 69), (64, 65, 71, 70), (65, 96, 102, 71), (66, 67, 182, 175), (67, 68, 189, 182), (68, 69, 196, 189), (69, 70, 203, 196), (70, 71, 210, 203), (71, 102, 217, 210), (72, 73, 79, 78), (73, 74, 80, 79), (74, 75, 81, 80), (75, 76, 82, 81), (76, 77, 83, 82), (77, 108, 114, 83), (78, 79, 85, 84), (79, 80, 86, 85), (80, 81, 87, 86), (81, 82, 88, 87), (82, 83, 89, 88), (83, 114, 120, 89), (84, 85, 91, 90), (85, 86, 92, 91), (86, 87, 93, 92), (87, 88, 94, 93), (88, 89, 95, 94), (89, 120, 126, 95), (90, 91, 97, 96), (91, 92, 98, 97), (92, 93, 99, 98), (93, 94, 100, 99), (94, 95, 101, 100), (95, 126, 132, 101), (96, 97, 103, 102), (97, 98, 104, 103), (98, 99, 105, 104), (99, 100, 106, 105), (100, 101, 107, 106), (101, 132, 138, 107), (102, 103, 216, 217), (103, 104, 215, 216), (104, 105, 214, 215), (105, 106, 213, 214), (106, 107, 212, 213), (107, 138, 211, 212), (108, 109, 115, 114), (109, 110, 116, 115), (110, 111, 117, 116), (111, 112, 118, 117), (112, 113, 119, 118), (113, 0, 6, 119), (114, 115, 121, 120), (115, 116, 122, 121), (116, 117, 123, 122), (117, 118, 124, 123), (118, 119, 125, 124), (119, 6, 12, 125), (120, 121, 127, 126), (121, 122, 128, 127), (122, 123, 129, 128), (123, 124, 130, 129), (124, 125, 131, 130), (125, 12, 18, 131), (126, 127, 133, 132), (127, 128, 134, 133), (128, 129, 135, 134), (129, 130, 136, 135), (130, 131, 137, 136), (131, 18, 24, 137), (132, 133, 139, 138), (133, 134, 140, 139), (134, 135, 141, 140), (135, 136, 142, 141), (136, 137, 143, 142), (137, 24, 30, 143), (138, 139, 204, 211), (139, 140, 197, 204), (140, 141, 190, 197), (141, 142, 183, 190), (142, 143, 176, 183), (143, 30, 169, 176), (108, 77, 144, 109), (77, 76, 145, 144), (76, 75, 146, 145), (75, 74, 147, 146), (74, 73, 148, 147), (73, 72, 41, 148), (109, 144, 149, 110), (144, 145, 150, 149), (145, 146, 151, 150), (146, 147, 152, 151), (147, 148, 153, 152), (148, 41, 40, 153), (110, 149, 154, 111), (149, 150, 155, 154), (150, 151, 156, 155), (151, 152, 157, 156), (152, 153, 158, 157), (153, 40, 39, 158), (111, 154, 159, 112), (154, 155, 160, 159), (155, 156, 161, 160), (156, 157, 162, 161), (157, 158, 163, 162), (158, 39, 38, 163), (112, 159, 164, 113), (159, 160, 165, 164), (160, 161, 166, 165), (161, 162, 167, 166), (162, 163, 168, 167), (163, 38, 37, 168), (113, 164, 1, 0), (164, 165, 2, 1), (165, 166, 3, 2), (166, 167, 4, 3), (167, 168, 5, 4), (168, 37, 36, 5), (169, 170, 177, 176), (170, 171, 178, 177), (171, 172, 179, 178), (172, 173, 180, 179), (173, 174, 181, 180), (174, 175, 182, 181), (176, 177, 184, 183), (177, 178, 185, 184), (178, 179, 186, 185), (179, 180, 187, 186), (180, 181, 188, 187), (181, 182, 189, 188), (183, 184, 191, 190), (184, 185, 192, 191), (185, 186, 193, 192), (186, 187, 194, 193), (187, 188, 195, 194), (188, 189, 196, 195), (190, 191, 198, 197), (191, 192, 199, 198), (192, 193, 200, 199), (193, 194, 201, 200), (194, 195, 202, 201), (195, 196, 203, 202), (197, 198, 205, 204), (198, 199, 206, 205), (199, 200, 207, 206), (200, 201, 208, 207), (201, 202, 209, 208), (202, 203, 210, 209), (204, 205, 212, 211), (205, 206, 213, 212), (206, 207, 214, 213), (207, 208, 215, 214), (208, 209, 216, 215), (209, 210, 217, 216)])
me_roundcube.polygons.foreach_set('use_smooth', [True] * 216)
me_roundcube.use_remesh_preserve_volume = False
me_roundcube.use_remesh_preserve_attributes = False
me_roundcube.use_mirror_vertex_groups = False
me_roundcube.update()
arm_armature = bpy.data.armatures.new('Armature')  # bones are not reproduced

# ---- objects
ob_both_eyes = bpy.data.objects.new('Both Eyes', None)
ob_eye_l_track = bpy.data.objects.new('Eye.L.Track', None)
ob_eye_r_track = bpy.data.objects.new('Eye.R.Track', None)
ob_armature = bpy.data.objects.new('Armature', arm_armature)
ob_left_eye = bpy.data.objects.new('Left Eye', me_sphere_001)
ob_right_eye = bpy.data.objects.new('Right Eye', me_sphere_000)
ob_head = bpy.data.objects.new('Head', me_roundcube)
ob_lamp = bpy.data.objects.new('Lamp', light_lamp)
ob_camera = bpy.data.objects.new('Camera', cam_camera)

# ---- transforms, parenting, visibility, modifiers, constraints
ob_both_eyes.location = (0.0, 5.29, 1.713)
ob_both_eyes.scale = (0.2751, 0.2751, 0.2751)
ob_both_eyes.empty_display_type = 'CIRCLE'
ob_both_eyes.empty_image_offset = (0.0, 0.0)
ob_both_eyes.lineart.crease_threshold = 0.0
ob_eye_l_track.parent = ob_both_eyes
ob_eye_l_track.matrix_parent_inverse = Matrix(((3.635, 0.0, 0.0, -0.0), (0.0, 3.635, 0.0, -19.23), (0.0, 0.0, 3.635, -6.229), (0.0, 0.0, 0.0, 1.0)))
ob_eye_l_track.location = (-0.4624, 3.5, 1.713)
ob_eye_l_track.scale = (0.3251, 0.3251, 0.3251)
ob_eye_l_track.empty_image_offset = (0.0, 0.0)
ob_eye_l_track.lineart.crease_threshold = 0.0
ob_eye_r_track.parent = ob_both_eyes
ob_eye_r_track.matrix_parent_inverse = Matrix(((3.635, 0.0, 0.0, -0.0), (0.0, 3.635, 0.0, -19.23), (0.0, 0.0, 3.635, -6.229), (0.0, 0.0, 0.0, 1.0)))
ob_eye_r_track.location = (0.4062, 3.5, 1.713)
ob_eye_r_track.scale = (0.3251, 0.3251, 0.3251)
ob_eye_r_track.empty_image_offset = (0.0, 0.0)
ob_eye_r_track.lineart.crease_threshold = 0.0
ob_armature.location = (-0.02188, -0.2414, 1.713)
ob_armature.show_in_front = True
ob_armature.lineart.crease_threshold = 0.0
ob_left_eye.parent = ob_armature
ob_left_eye.matrix_parent_inverse = Matrix(((1.0, 0.0, 0.0, 0.4624), (2.527e-11, 1.0, -1.788e-07, -1.481), (2.709e-14, 0.0, 1.0, -1.713), (0.0, 0.0, 0.0, 1.0)))
ob_left_eye.location = (-0.4624, 0.4807, 1.713)
ob_left_eye.lineart.crease_threshold = 0.0
_m = ob_left_eye.modifiers.new('Subsurf', 'SUBSURF')
_m.uv_smooth = 'PRESERVE_CORNERS'
_m.quality = 2
_m.levels = 2
_m.show_only_control_edges = False
ob_right_eye.parent = ob_armature
ob_right_eye.matrix_parent_inverse = Matrix(((1.0, 0.0, 0.0, -0.4062), (2.527e-11, 1.0, -1.788e-07, -1.481), (2.709e-14, 0.0, 1.0, -1.713), (0.0, 0.0, 0.0, 1.0)))
ob_right_eye.location = (0.4062, 0.4807, 1.713)
ob_right_eye.lineart.crease_threshold = 0.0
_m = ob_right_eye.modifiers.new('Subsurf', 'SUBSURF')
_m.uv_smooth = 'PRESERVE_CORNERS'
_m.quality = 2
_m.levels = 2
_m.show_only_control_edges = False
_c = ob_right_eye.constraints.new('TRACK_TO'); _c.name = 'Track To'
_c.track_axis = 'TRACK_Y'
_c.up_axis = 'UP_Z'
ob_head.parent = ob_armature
ob_head.matrix_parent_inverse = Matrix(((1.0, 2.384e-07, -4.657e-09, 0.02188), (3.996e-14, 0.01457, 0.9999, -2.709), (2.384e-07, -0.9999, 0.01457, -0.2663), (0.0, 0.0, 0.0, 1.0)))
ob_head.location = (-0.02188, -0.2414, 1.713)
ob_head.lineart.crease_threshold = 0.0
_m = ob_head.modifiers.new('Subsurf', 'SUBSURF')
_m.uv_smooth = 'PRESERVE_CORNERS'
_m.quality = 2
_m.show_only_control_edges = False
ob_lamp.location = (4.076, 1.005, 5.904)
ob_lamp.rotation_euler = (0.6503, 0.05522, 1.866)
ob_lamp.lock_rotations_4d = False
ob_lamp.empty_display_type = 'ARROWS'
ob_lamp.color = (0.0, 0.0, 0.0, 0.0)
ob_lamp.lineart.crease_threshold = 0.0
ob_camera.location = (2.234, 5.378, 2.733)
ob_camera.rotation_euler = (1.348, -5.798e-05, 2.713)
ob_camera.lock_rotations_4d = False
ob_camera.empty_display_type = 'ARROWS'
ob_camera.color = (0.0, 0.0, 0.0, 0.0)
ob_camera.hide_viewport = True
ob_camera.display_type = 'WIRE'
ob_camera.lineart.crease_threshold = 0.0

# ---- collection membership
col_collection_1.objects.link(ob_both_eyes)
col_collection_1.objects.link(ob_eye_l_track)
col_collection_1.objects.link(ob_eye_r_track)
col_collection_1.objects.link(ob_armature)
col_collection_1.objects.link(ob_left_eye)
col_collection_1.objects.link(ob_right_eye)
col_collection_1.objects.link(ob_head)
col_collection_1.objects.link(ob_lamp)
col_collection_1.objects.link(ob_camera)

# ---- scene / render settings (as saved in the file)
scene.camera = ob_camera
scene.frame_start = 1; scene.frame_end = 250; scene.frame_set(1)
scene.render.engine = 'BLENDER_EEVEE_NEXT'
scene.render.resolution_percentage = 50
scene.render.dither_intensity = 0.0
scene.cycles.use_denoising = False
scene.cycles.samples = 128
scene.cycles.sampling_pattern = 'TABULATED_SOBOL'
scene.cycles.use_adaptive_sampling = False
scene.cycles.use_light_tree = False
scene.cycles.blur_glossy = 0.0
scene.cycles.sample_clamp_indirect = 0.0
scene.view_settings.view_transform = 'Standard'
bpy.context.view_layer.update()
